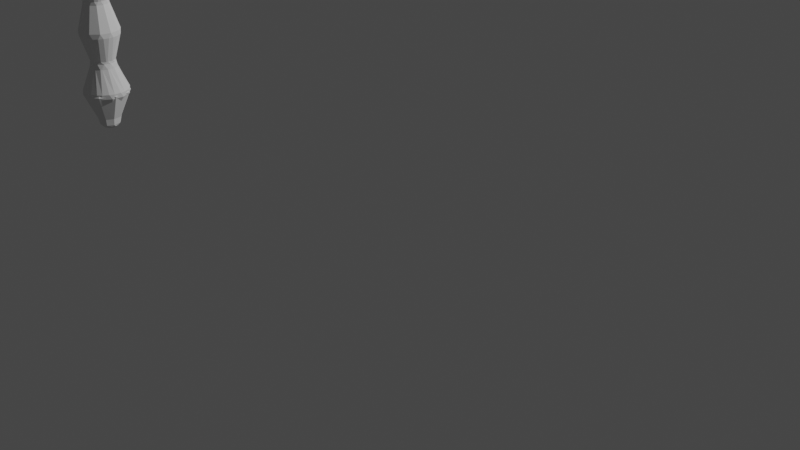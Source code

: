 # Source: sword.blend  (saved by Blender 2.93.21; exported with 4.5.12 LTS)
import bpy
from mathutils import Matrix  # noqa: F401  (used for matrix-valued properties, if any)

bpy.ops.wm.read_factory_settings(use_empty=True)
scene = bpy.context.scene
scene.name = 'Scene'

# ---- collections
col_collection = bpy.data.collections.new('Collection'); scene.collection.children.link(col_collection)

# ---- world
world_world = bpy.data.worlds.new('World'); scene.world = world_world
world_world.use_nodes = True; world_world.node_tree.nodes.clear()
_N = world_world.node_tree.nodes; _L = world_world.node_tree.links
n0 = _N.new('ShaderNodeOutputWorld'); n0.name = 'World Output'; n0.location = (300, 300)
n1 = _N.new('ShaderNodeBackground'); n1.name = 'Background'; n1.location = (10, 300)
n1.inputs[0].default_value = (0.05088, 0.05088, 0.05088, 1.0)
_L.new(n1.outputs[0], n0.inputs[0])
n0.is_active_output = True
world_world.color = (0.05088, 0.05088, 0.05088)
world_world.use_sun_shadow = False
world_world.sun_shadow_jitter_overblur = 0.0

# ---- cameras
cam_camera = bpy.data.cameras.new('Camera')
cam_camera.clip_end = 100.0
cam_camera.ortho_scale = 7.314

# ---- lights
light_light = bpy.data.lights.new('Light', 'POINT')
light_light.transmission_factor = 0.0
light_light.energy = 1000.0
light_light.shadow_soft_size = 0.1
light_light.shadow_maximum_resolution = 0.006
light_light.use_absolute_resolution = True

# ---- meshes
me_cylinder = bpy.data.meshes.new('Cylinder')
me_cylinder.from_pydata([(-0.3935, -2.84, 7.349), (-0.3935, -2.84, 7.349), (-0.3935, -2.84, 7.349), (-0.3935, -2.84, 7.349), (-0.3935, -2.84, 7.349), (-0.3935, -2.84, 7.349), (-0.3687, -2.846, 6.587), (-0.366, -2.825, 6.587), (-0.3777, -2.698, 6.587), (-0.3935, -2.675, 6.587), (-0.3935, -2.842, 1.693), (-0.3935, -2.842, 1.693), (-0.3935, -2.842, 1.693), (-0.3935, -2.116, 3.624), (-0.2415, -2.213, 3.624), (-0.1302, -2.479, 3.624), (-0.08949, -2.842, 3.624), (-0.1302, -3.206, 3.624), (-0.2415, -3.472, 3.624), (-0.3935, -3.569, 3.624), (-0.5455, -3.472, 3.624), (-0.6568, -3.206, 3.624), (-0.6975, -2.842, 3.624), (-0.6568, -2.479, 3.624), (-0.5455, -2.213, 3.624), (-0.3935, -2.635, 3.663), (-0.338, -2.663, 3.663), (-0.2974, -2.82, 3.663), (-0.3068, -2.846, 3.663), (-0.2974, -2.871, 3.663), (-0.338, -3.028, 3.663), (-0.4213, -3.042, 3.663), (-0.4897, -2.871, 3.663), (-0.4803, -2.846, 3.663), (-0.4897, -2.82, 3.663), (-0.449, -2.663, 3.663), (-0.366, -2.866, 6.587), (-0.3777, -2.998, 6.587), (-0.4183, -2.846, 6.587), (-0.421, -2.825, 6.587), (-0.4094, -2.698, 6.587), (-0.4094, -2.998, 6.587), (-0.421, -2.866, 6.587), (-0.2739, -2.358, 3.637), (-0.1864, -2.563, 3.637), (-0.1544, -2.845, 3.637), (-0.1864, -3.126, 3.637), (-0.2739, -3.332, 3.637), (-0.4028, -3.402, 3.637), (-0.6006, -3.126, 3.637), (-0.6327, -2.845, 3.637), (-0.6006, -2.563, 3.637), (-0.5131, -2.358, 3.637), (-0.3935, -2.282, 3.637), (-0.5038, -3.337, 3.637), (-0.2577, -2.285, 3.759), (-0.1864, -2.564, 3.765), (-0.1864, -3.126, 3.765), (-0.2739, -3.332, 3.765), (-0.4028, -3.402, 3.765), (-0.6006, -3.126, 3.765), (-0.6006, -2.564, 3.765), (-0.5131, -2.358, 3.765), (-0.3935, -2.282, 3.765), (-0.5037, -3.337, 3.765), (-0.2578, -2.353, 3.596), (-0.1584, -2.56, 3.596), (-0.1221, -2.842, 3.596), (-0.1584, -3.125, 3.596), (-0.2578, -3.332, 3.596), (-0.3935, -3.408, 3.596), (-0.5292, -3.332, 3.596), (-0.6286, -3.125, 3.596), (-0.665, -2.842, 3.596), (-0.6286, -2.56, 3.596), (-0.5292, -2.353, 3.596), (-0.3935, -2.277, 3.596), (-0.3935, -2.277, 3.516), (-0.3935, -2.116, 3.544), (-0.5455, -2.213, 3.544), (-0.6568, -2.479, 3.544), (-0.5455, -3.472, 3.544), (-0.6568, -3.206, 3.544), (-0.3935, -3.569, 3.544), (-0.2415, -3.472, 3.544), (-0.1302, -3.206, 3.544), (-0.2415, -2.213, 3.544), (-0.1302, -2.479, 3.544), (-0.2578, -2.353, 3.516), (-0.1584, -2.56, 3.516), (-0.1584, -3.125, 3.516), (-0.2578, -3.332, 3.516), (-0.3935, -3.408, 3.516), (-0.5292, -3.332, 3.516), (-0.6286, -3.125, 3.516), (-0.6286, -2.56, 3.516), (-0.5292, -2.353, 3.516), (-0.1302, -3.206, 3.624), (-0.2415, -3.472, 3.624), (-0.3935, -3.569, 3.624), (-0.5455, -3.472, 3.624), (-0.6568, -3.206, 3.624), (-0.1584, -3.125, 3.596), (-0.6286, -3.125, 3.596), (-0.5455, -3.472, 3.544), (-0.6568, -3.206, 3.544), (-0.3935, -3.569, 3.544), (-0.2415, -3.472, 3.544), (-0.1302, -3.206, 3.544), (-0.1584, -3.125, 3.516), (-0.6286, -3.125, 3.516), (-0.5455, -3.596, 3.624), (-0.6568, -3.33, 3.624), (-0.3935, -3.693, 3.624), (-0.2415, -3.596, 3.624), (-0.1302, -3.33, 3.624), (-0.5455, -3.596, 3.544), (-0.6568, -3.33, 3.544), (-0.3935, -3.693, 3.544), (-0.2415, -3.596, 3.544), (-0.1302, -3.33, 3.544), (-0.5455, -2.089, 3.624), (-0.3935, -1.991, 3.624), (-0.6568, -2.355, 3.624), (-0.2415, -2.089, 3.624), (-0.1302, -2.355, 3.624), (-0.6568, -2.355, 3.544), (-0.3935, -1.991, 3.544), (-0.2415, -2.089, 3.544), (-0.5455, -2.089, 3.544), (-0.1302, -2.355, 3.544), (-0.3935, -3.716, 3.347), (-0.5455, -3.619, 3.347), (-0.2415, -3.619, 3.347), (-0.5455, -2.066, 3.347), (-0.3935, -1.969, 3.347), (-0.2415, -2.066, 3.347), (-0.3929, -2.791, 1.662), (-0.3694, -2.807, 2.055), (-0.3495, -2.769, 2.042), (-0.3312, -2.734, 2.021), (-0.3152, -2.704, 1.993), (-0.3021, -2.679, 1.959), (-0.349, -2.762, 1.744), (-0.355, -2.774, 1.689), (-0.3606, -2.784, 1.675), (-0.3676, -2.798, 1.662), (-0.3754, -2.813, 1.653), (-0.384, -2.829, 1.648), (-0.3535, -2.821, 2.055), (-0.3183, -2.797, 2.042), (-0.286, -2.774, 2.021), (-0.2576, -2.755, 1.993), (-0.2343, -2.739, 1.959), (-0.3152, -2.792, 1.744), (-0.3257, -2.799, 1.689), (-0.3358, -2.806, 1.675), (-0.348, -2.815, 1.662), (-0.362, -2.824, 1.653), (-0.3771, -2.835, 1.648), (-0.3459, -2.841, 2.055), (-0.3035, -2.836, 2.042), (-0.2645, -2.831, 2.021), (-0.2303, -2.827, 1.993), (-0.2076, -2.868, 1.959), (-0.3019, -2.857, 1.744), (-0.3142, -2.855, 1.689), (-0.324, -2.837, 1.675), (-0.3388, -2.839, 1.662), (-0.3556, -2.841, 1.653), (-0.3739, -2.843, 1.648), (-0.3485, -2.862, 2.055), (-0.3086, -2.877, 2.042), (-0.2718, -2.891, 2.021), (-0.2396, -2.903, 1.993), (-0.328, -2.87, 1.675), (-0.3419, -2.865, 1.662), (-0.3578, -2.859, 1.653), (-0.375, -2.853, 1.648), (-0.3606, -2.879, 2.055), (-0.3322, -2.911, 2.042), (-0.3062, -2.941, 2.021), (-0.2833, -2.967, 1.993), (-0.2645, -2.988, 1.959), (-0.3303, -2.916, 1.744), (-0.3388, -2.907, 1.689), (-0.3469, -2.898, 1.675), (-0.3567, -2.887, 1.662), (-0.368, -2.874, 1.653), (-0.3802, -2.86, 1.648), (-0.3794, -2.889, 2.055), (-0.3691, -2.931, 2.042), (-0.3597, -2.969, 2.021), (-0.3515, -3.002, 1.993), (-0.3447, -3.03, 1.959), (-0.3703, -2.937, 1.744), (-0.3734, -2.925, 1.689), (-0.3763, -2.913, 1.675), (-0.3798, -2.899, 1.662), (-0.3839, -2.882, 1.653), (-0.3883, -2.864, 1.648), (-0.4006, -2.889, 2.055), (-0.4108, -2.931, 2.042), (-0.4202, -2.969, 2.021), (-0.4285, -3.002, 1.993), (-0.4353, -3.03, 1.959), (-0.4155, -2.937, 1.744), (-0.4124, -2.925, 1.689), (-0.4095, -2.913, 1.675), (-0.4059, -2.899, 1.662), (-0.4019, -2.882, 1.653), (-0.3975, -2.864, 1.648), (-0.4194, -2.879, 2.055), (-0.4477, -2.911, 2.042), (-0.4738, -2.941, 2.021), (-0.4967, -2.967, 1.993), (-0.5154, -2.988, 1.959), (-0.4555, -2.916, 1.744), (-0.447, -2.907, 1.689), (-0.4389, -2.898, 1.675), (-0.429, -2.887, 1.662), (-0.4178, -2.874, 1.653), (-0.4056, -2.86, 1.648), (-0.39, -2.846, 2.06), (-0.4315, -2.862, 2.055), (-0.4714, -2.877, 2.042), (-0.5082, -2.891, 2.021), (-0.5404, -2.903, 1.993), (-0.5669, -2.913, 1.959), (-0.4812, -2.879, 1.744), (-0.4692, -2.875, 1.689), (-0.4578, -2.87, 1.675), (-0.4439, -2.865, 1.662), (-0.428, -2.859, 1.653), (-0.4108, -2.853, 1.648), (-0.4341, -2.841, 2.055), (-0.4764, -2.836, 2.042), (-0.5155, -2.831, 2.021), (-0.5497, -2.827, 1.993), (-0.5778, -2.823, 1.959), (-0.4866, -2.834, 1.744), (-0.4739, -2.836, 1.689), (-0.4618, -2.837, 1.675), (-0.447, -2.839, 1.662), (-0.4302, -2.841, 1.653), (-0.4119, -2.843, 1.648), (-0.3929, -2.846, 1.646), (-0.4265, -2.821, 2.055), (-0.4616, -2.797, 2.042), (-0.494, -2.774, 2.021), (-0.5224, -2.755, 1.993), (-0.5457, -2.739, 1.959), (-0.4706, -2.792, 1.744), (-0.46, -2.799, 1.689), (-0.45, -2.806, 1.675), (-0.4378, -2.815, 1.662), (-0.4238, -2.824, 1.653), (-0.4087, -2.835, 1.648), (-0.4106, -2.807, 2.055), (-0.4305, -2.769, 2.042), (-0.4487, -2.734, 2.021), (-0.4648, -2.704, 1.993), (-0.4779, -2.679, 1.959), (-0.4368, -2.762, 1.744), (-0.4308, -2.774, 1.689), (-0.4251, -2.784, 1.675), (-0.4182, -2.798, 1.662), (-0.4103, -2.813, 1.653), (-0.4018, -2.829, 1.648), (-0.39, -2.802, 2.055), (-0.39, -2.759, 2.042), (-0.39, -2.72, 2.021), (-0.39, -2.685, 1.993), (-0.39, -2.657, 1.959), (-0.3929, -2.751, 1.744), (-0.3929, -2.764, 1.689), (-0.3929, -2.776, 1.675), (-0.3929, -2.808, 1.653), (-0.3929, -2.827, 1.648), (-0.421, -2.746, 3.168), (-0.3746, -2.744, 3.167), (-0.3987, -2.737, 3.121), (-0.3692, -2.745, 3.168), (-0.3279, -2.766, 3.167), (-0.3455, -2.749, 3.121), (-0.324, -2.77, 3.168), (-0.2987, -2.809, 3.167), (-0.3051, -2.785, 3.121), (-0.2973, -2.815, 3.168), (-0.295, -2.861, 3.167), (-0.2884, -2.837, 3.121), (-0.2965, -2.867, 3.168), (-0.3177, -2.908, 3.167), (-0.2999, -2.89, 3.121), (-0.3216, -2.912, 3.168), (-0.3607, -2.937, 3.167), (-0.3365, -2.931, 3.121), (-0.366, -2.938, 3.168), (-0.4125, -2.941, 3.167), (-0.3883, -2.947, 3.121), (-0.4178, -2.939, 3.168), (-0.4592, -2.918, 3.167), (-0.4415, -2.936, 3.121), (-0.4631, -2.914, 3.168), (-0.4883, -2.875, 3.167), (-0.4819, -2.899, 3.121), (-0.4897, -2.87, 3.168), (-0.492, -2.823, 3.167), (-0.4986, -2.847, 3.121), (-0.4906, -2.818, 3.168), (-0.4693, -2.777, 3.167), (-0.4871, -2.794, 3.121), (-0.4654, -2.773, 3.168), (-0.4264, -2.747, 3.167), (-0.4506, -2.754, 3.121), (-0.3706, -2.657, 3.509), (-0.4171, -2.657, 3.509), (-0.3935, -2.616, 3.538), (-0.3214, -2.67, 3.509), (-0.2916, -2.643, 3.538), (-0.2811, -2.693, 3.509), (-0.245, -2.729, 3.509), (-0.2145, -2.72, 3.541), (-0.2218, -2.77, 3.509), (-0.2085, -2.819, 3.509), (-0.1836, -2.842, 3.543), (-0.2084, -2.865, 3.509), (-0.2215, -2.914, 3.509), (-0.2145, -2.964, 3.541), (-0.2447, -2.955, 3.509), (-0.2806, -2.991, 3.509), (-0.2916, -3.042, 3.538), (-0.3209, -3.014, 3.509), (-0.37, -3.027, 3.509), (-0.3935, -3.069, 3.538), (-0.4165, -3.027, 3.509), (-0.4656, -3.014, 3.509), (-0.4955, -3.042, 3.538), (-0.5059, -2.991, 3.509), (-0.542, -2.955, 3.509), (-0.5725, -2.964, 3.541), (-0.5653, -2.915, 3.509), (-0.5786, -2.866, 3.509), (-0.6035, -2.842, 3.543), (-0.5786, -2.819, 3.509), (-0.5656, -2.77, 3.509), (-0.5725, -2.72, 3.541), (-0.5423, -2.73, 3.509), (-0.5064, -2.694, 3.509), (-0.4955, -2.643, 3.538), (-0.4662, -2.67, 3.509), (-0.3872, -2.677, 2.927), (-0.4162, -2.678, 2.927), (-0.4016, -2.68, 2.947), (-0.3053, -2.702, 2.927), (-0.3311, -2.689, 2.927), (-0.3194, -2.698, 2.947), (-0.247, -2.765, 2.927), (-0.2627, -2.741, 2.927), (-0.2571, -2.754, 2.947), (-0.228, -2.849, 2.927), (-0.2294, -2.82, 2.927), (-0.2314, -2.834, 2.947), (-0.2533, -2.93, 2.927), (-0.2401, -2.905, 2.927), (-0.2491, -2.916, 2.947), (-0.3162, -2.989, 2.927), (-0.2918, -2.973, 2.927), (-0.3055, -2.979, 2.947), (-0.3998, -3.008, 2.927), (-0.3708, -3.006, 2.927), (-0.3855, -3.004, 2.947), (-0.4818, -2.982, 2.927), (-0.4559, -2.996, 2.927), (-0.4676, -2.987, 2.947), (-0.54, -2.92, 2.927), (-0.5243, -2.944, 2.927), (-0.5299, -2.93, 2.947), (-0.5591, -2.836, 2.927), (-0.5576, -2.865, 2.927), (-0.5556, -2.85, 2.947), (-0.5337, -2.754, 2.927), (-0.547, -2.78, 2.927), (-0.5379, -2.768, 2.947), (-0.4708, -2.696, 2.927), (-0.4952, -2.711, 2.927), (-0.4815, -2.706, 2.947), (-0.4129, -2.745, 2.704), (-0.3839, -2.743, 2.704), (-0.3986, -2.74, 2.675), (-0.3358, -2.762, 2.704), (-0.347, -2.752, 2.675), (-0.3616, -2.748, 2.704), (-0.3032, -2.801, 2.704), (-0.3079, -2.787, 2.675), (-0.3189, -2.777, 2.704), (-0.2948, -2.852, 2.704), (-0.2917, -2.837, 2.675), (-0.2962, -2.823, 2.704), (-0.3128, -2.9, 2.704), (-0.3028, -2.889, 2.675), (-0.2996, -2.874, 2.704), (-0.3525, -2.933, 2.704), (-0.3382, -2.928, 2.675), (-0.3281, -2.917, 2.704), (-0.4032, -2.941, 2.704), (-0.3885, -2.944, 2.675), (-0.3742, -2.94, 2.704), (-0.4512, -2.923, 2.704), (-0.4401, -2.933, 2.675), (-0.4254, -2.936, 2.704), (-0.4838, -2.883, 2.704), (-0.4792, -2.898, 2.675), (-0.4681, -2.908, 2.704), (-0.4923, -2.833, 2.704), (-0.4953, -2.847, 2.675), (-0.4908, -2.862, 2.704), (-0.4742, -2.785, 2.704), (-0.4842, -2.796, 2.675), (-0.4875, -2.81, 2.704), (-0.4345, -2.752, 2.704), (-0.4488, -2.757, 2.675), (-0.4589, -2.768, 2.704), (-0.4183, -2.745, 2.224), (-0.3785, -2.743, 2.224), (-0.4213, -2.686, 2.427), (-0.4016, -2.679, 2.466), (-0.3814, -2.684, 2.427), (-0.3038, -2.711, 2.427), (-0.3393, -2.693, 2.427), (-0.3191, -2.697, 2.466), (-0.3309, -2.764, 2.224), (-0.3665, -2.746, 2.224), (-0.2502, -2.773, 2.427), (-0.2718, -2.74, 2.427), (-0.2565, -2.754, 2.466), (-0.3002, -2.806, 2.224), (-0.3218, -2.772, 2.224), (-0.235, -2.854, 2.427), (-0.237, -2.814, 2.427), (-0.2306, -2.834, 2.466), (-0.2945, -2.857, 2.224), (-0.2964, -2.817, 2.224), (-0.2623, -2.932, 2.427), (-0.2441, -2.896, 2.427), (-0.2484, -2.917, 2.466), (-0.3153, -2.905, 2.224), (-0.2971, -2.869, 2.224), (-0.3247, -2.986, 2.427), (-0.2912, -2.964, 2.427), (-0.3051, -2.979, 2.466), (-0.357, -2.936, 2.224), (-0.3235, -2.914, 2.224), (-0.4056, -3.001, 2.427), (-0.3658, -2.999, 2.427), (-0.3854, -3.005, 2.466), (-0.4086, -2.941, 2.224), (-0.3687, -2.939, 2.224), (-0.4833, -2.973, 2.427), (-0.4478, -2.992, 2.427), (-0.468, -2.987, 2.466), (-0.4561, -2.92, 2.224), (-0.4206, -2.939, 2.224), (-0.5369, -2.911, 2.427), (-0.5152, -2.945, 2.427), (-0.5305, -2.931, 2.466), (-0.4868, -2.879, 2.224), (-0.4652, -2.912, 2.224), (-0.5521, -2.83, 2.427), (-0.5501, -2.87, 2.427), (-0.5564, -2.85, 2.466), (-0.4926, -2.827, 2.224), (-0.4906, -2.867, 2.224), (-0.5248, -2.752, 2.427), (-0.543, -2.788, 2.427), (-0.5386, -2.768, 2.466), (-0.4718, -2.78, 2.224), (-0.49, -2.815, 2.224), (-0.4623, -2.699, 2.427), (-0.4958, -2.721, 2.427), (-0.482, -2.705, 2.466), (-0.43, -2.749, 2.224), (-0.4635, -2.771, 2.224), (-0.4149, -2.659, 1.982), (-0.4374, -2.663, 1.944), (-0.4561, -2.669, 1.981), (-0.3611, -2.661, 1.981), (-0.3204, -2.673, 1.982), (-0.3421, -2.665, 1.944), (-0.2747, -2.701, 1.981), (-0.2455, -2.732, 1.982), (-0.2605, -2.715, 1.944), (-0.2202, -2.78, 1.981), (-0.2103, -2.821, 1.982), (-0.2146, -2.798, 1.944), (-0.2121, -2.875, 1.981), (-0.2241, -2.915, 1.982), (-0.2166, -2.894, 1.944), (-0.2526, -2.961, 1.981), (-0.2833, -2.99, 1.982), (-0.266, -2.975, 1.944), (-0.3309, -3.016, 1.981), (-0.3721, -3.025, 1.982), (-0.3496, -3.021, 1.944), (-0.426, -3.024, 1.981), (-0.4666, -3.012, 1.982), (-0.445, -3.019, 1.944), (-0.5123, -2.983, 1.981), (-0.5415, -2.952, 1.982), (-0.5265, -2.97, 1.944), (-0.5669, -2.905, 1.981), (-0.5768, -2.864, 1.982), (-0.5725, -2.886, 1.944), (-0.5749, -2.81, 1.981), (-0.5629, -2.769, 1.982), (-0.5704, -2.791, 1.944), (-0.5344, -2.723, 1.981), (-0.5037, -2.694, 1.982), (-0.521, -2.709, 1.944), (-0.3833, -2.733, 2.164), (-0.4257, -2.737, 2.165), (-0.4011, -2.741, 2.206), (-0.3686, -2.735, 2.165), (-0.3495, -2.751, 2.206), (-0.3302, -2.753, 2.164), (-0.3182, -2.762, 2.165), (-0.3097, -2.785, 2.206), (-0.2941, -2.797, 2.164), (-0.288, -2.81, 2.165), (-0.2924, -2.835, 2.206), (-0.2847, -2.852, 2.164), (-0.2861, -2.867, 2.165), (-0.3021, -2.886, 2.206), (-0.3044, -2.905, 2.164), (-0.3129, -2.918, 2.165), (-0.3364, -2.926, 2.206), (-0.3479, -2.942, 2.164), (-0.3614, -2.948, 2.165), (-0.386, -2.943, 2.206), (-0.4037, -2.951, 2.164), (-0.4184, -2.95, 2.165), (-0.4375, -2.934, 2.206), (-0.4568, -2.931, 2.164), (-0.4688, -2.923, 2.165), (-0.4773, -2.899, 2.206), (-0.4929, -2.888, 2.164), (-0.499, -2.874, 2.165), (-0.4947, -2.85, 2.206), (-0.5024, -2.832, 2.164), (-0.501, -2.817, 2.165), (-0.4849, -2.798, 2.206), (-0.4827, -2.779, 2.164), (-0.4741, -2.767, 2.165), (-0.4506, -2.758, 2.206), (-0.4391, -2.743, 2.164), (-0.5489, -2.845, 3.718), (-0.2381, -2.845, 3.718), (-0.3695, -2.71, 5.982), (-0.3615, -2.704, 5.398), (-0.3536, -2.698, 4.813), (-0.3457, -2.692, 4.228), (-0.3519, -2.825, 5.982), (-0.3381, -2.824, 5.398), (-0.3244, -2.823, 4.813), (-0.3107, -2.822, 4.228), (-0.3559, -2.843, 5.982), (-0.3435, -2.843, 5.398), (-0.3311, -2.843, 4.813), (-0.3188, -2.843, 4.228), (-0.3519, -2.862, 5.982), (-0.3381, -2.863, 5.398), (-0.3244, -2.864, 4.813), (-0.3107, -2.865, 4.228), (-0.3695, -2.981, 5.982), (-0.3615, -2.986, 5.398), (-0.3536, -2.991, 4.813), (-0.3457, -2.996, 4.228), (-0.4311, -2.843, 5.982), (-0.4435, -2.843, 5.398), (-0.4559, -2.843, 4.813), (-0.4683, -2.843, 4.228), (-0.4352, -2.825, 5.982), (-0.4489, -2.824, 5.398), (-0.4626, -2.823, 4.813), (-0.4764, -2.822, 4.228), (-0.4176, -2.71, 5.982), (-0.4255, -2.704, 5.398), (-0.4334, -2.698, 4.813), (-0.4414, -2.692, 4.228), (-0.3935, -2.668, 4.228), (-0.3935, -2.675, 4.813), (-0.3935, -2.682, 5.398), (-0.3935, -2.689, 5.982), (-0.4352, -2.862, 5.982), (-0.4489, -2.863, 5.398), (-0.4626, -2.864, 4.813), (-0.4764, -2.865, 4.228), (-0.4118, -2.983, 5.982), (-0.4142, -2.991, 5.398), (-0.4166, -2.998, 4.813), (-0.419, -3.006, 4.228)], [], [(9, 0, 1, 8), (8, 1, 2, 7), (7, 2, 3, 6), (6, 3, 4, 36), (36, 4, 5, 37), (41, 5, 4, 42), (42, 4, 3, 38), (38, 3, 2, 39), (39, 2, 1, 40), (40, 1, 0, 9), (384, 386, 314, 281, 353, 352), (350, 316, 279, 313), (417, 381, 385, 422), (431, 428, 434, 437), (349, 75, 76, 317), (414, 378, 382, 419), (381, 383, 311, 314, 386, 385), (347, 348, 312, 310), (411, 375, 379, 416), (378, 380, 308, 311, 383, 382), (344, 345, 309, 307), (408, 372, 376, 413), (375, 377, 305, 308, 380, 379), (341, 342, 306, 304), (405, 369, 373, 410), (372, 374, 302, 305, 377, 376), (338, 339, 303, 301), (402, 366, 370, 407), (369, 371, 299, 302, 374, 373), (335, 336, 300, 298), (399, 363, 367, 404), (366, 368, 296, 299, 371, 370), (332, 333, 297, 295), (396, 360, 364, 401), (363, 365, 293, 296, 368, 367), (329, 330, 294, 292), (393, 357, 361, 398), (360, 362, 290, 293, 365, 364), (326, 327, 291, 289), (390, 354, 358, 395), (357, 359, 287, 290, 362, 361), (323, 324, 288, 286), (354, 356, 284, 287, 359, 358), (382, 381, 385, 384, 352, 351, 355, 354, 358, 357, 361, 360, 364, 363, 367, 366, 370, 369, 373, 372, 376, 375, 379, 378), (280, 315, 318, 282), (351, 353, 281, 284, 356, 355), (71, 70, 92, 93), (73, 22, 23, 74), (72, 21, 22, 73), (70, 69, 91, 92), (74, 23, 80, 95), (67, 16, 17, 68), (66, 15, 16, 67), (14, 15, 125, 124), (69, 68, 90, 91), (52, 35, 25, 53), (51, 34, 35, 52), (33, 34, 555), (46, 45, 556), (54, 31, 32, 49), (48, 31, 54), (47, 30, 31, 48), (46, 29, 30, 47), (34, 51, 555), (44, 27, 556), (43, 26, 27, 44), (53, 25, 26, 43), (581, 39, 40, 585), (585, 40, 9, 592), (577, 38, 39, 581), (593, 42, 38, 577), (597, 41, 42, 593), (569, 36, 37, 573), (565, 6, 36, 569), (561, 7, 6, 565), (557, 8, 7, 561), (592, 9, 8, 557), (320, 321, 285, 283), (517, 554, 520, 485), (481, 478, 425, 423), (10, 488, 491), (10, 491, 494, 11), (487, 524, 525, 489), (436, 433, 439, 442), (430, 391, 394, 435), (11, 494, 497), (490, 527, 528, 492), (441, 438, 444, 447), (435, 394, 397, 440), (11, 497, 500, 12), (493, 530, 531, 495), (446, 443, 449, 452), (440, 397, 400, 445), (12, 500, 503), (496, 533, 534, 498), (451, 448, 454, 457), (445, 400, 403, 450), (12, 503, 506), (499, 536, 537, 501), (456, 453, 459, 462), (450, 403, 406, 455), (12, 506, 509), (502, 539, 540, 504), (461, 458, 464, 467), (455, 406, 409, 460), (12, 509, 512, 11), (505, 542, 543, 507), (466, 463, 469, 472), (460, 409, 412, 465), (11, 512, 515), (508, 545, 546, 510), (471, 468, 474, 477), (465, 412, 415, 470), (11, 515, 518, 10), (511, 548, 549, 513), (476, 473, 479, 482), (470, 415, 418, 475), (481, 423, 521, 553), (514, 551, 552, 516), (475, 418, 421, 480), (10, 484, 488), (424, 427, 429, 432), (426, 389, 391, 430), (480, 421, 389, 426), (13, 24, 62, 63), (47, 48, 59, 58), (15, 44, 45, 16), (16, 45, 46, 17), (18, 17, 57, 58), (46, 47, 58, 57), (19, 18, 58, 59), (44, 15, 56), (21, 49, 50, 22), (22, 50, 51, 23), (52, 53, 63, 62), (23, 51, 61), (17, 46, 57), (48, 54, 64, 59), (24, 23, 61, 62), (54, 49, 60, 64), (53, 43, 55, 63), (15, 14, 55, 56), (43, 44, 56, 55), (49, 21, 60), (14, 13, 63, 55), (21, 20, 64, 60), (51, 52, 62, 61), (20, 19, 59, 64), (319, 65, 66, 322), (322, 66, 67, 325), (325, 67, 68, 328), (328, 68, 69, 331), (331, 69, 70, 334), (334, 70, 71, 337), (337, 71, 72, 340), (340, 72, 73, 343), (343, 73, 74, 346), (346, 74, 75, 349), (317, 76, 65, 319), (96, 79, 78, 77), (95, 80, 79, 96), (93, 81, 82, 94), (92, 83, 81, 93), (91, 84, 83, 92), (90, 85, 84, 91), (88, 86, 87, 89), (77, 78, 86, 88), (72, 71, 93, 94), (65, 76, 77, 88), (87, 86, 128, 130), (66, 65, 88, 89), (15, 87, 130, 125), (75, 74, 95, 96), (80, 23, 123, 126), (76, 75, 96, 77), (15, 66, 89, 87), (102, 97, 108, 109), (99, 100, 111, 113), (105, 104, 116, 117), (100, 101, 112, 111), (107, 108, 120, 119), (101, 103, 110, 105), (113, 111, 116, 118), (111, 112, 117, 116), (114, 113, 118, 119), (115, 114, 119, 120), (119, 118, 131, 133), (98, 99, 113, 114), (106, 107, 133, 131), (108, 97, 115, 120), (101, 105, 117, 112), (97, 98, 114, 115), (122, 124, 128, 127), (121, 122, 127, 129), (123, 121, 129, 126), (124, 125, 130, 128), (24, 13, 122, 121), (86, 78, 135, 136), (78, 79, 134, 135), (13, 14, 124, 122), (23, 24, 121, 123), (79, 80, 126, 129), (104, 106, 131, 132), (107, 119, 133), (118, 116, 132, 131), (116, 104, 132), (79, 129, 134), (129, 127, 135, 134), (128, 86, 136), (127, 128, 136, 135), (272, 271, 140, 141), (276, 275, 144, 145), (273, 272, 141, 142), (137, 276, 145, 146), (274, 273, 142, 143), (277, 137, 146, 147), (278, 277, 147, 148), (269, 223, 138), (246, 278, 148), (270, 269, 138, 139), (271, 270, 139, 140), (275, 274, 143, 144), (140, 139, 150, 151), (144, 143, 154, 155), (141, 140, 151, 152), (145, 144, 155, 156), (142, 141, 152, 153), (146, 145, 156, 157), (143, 142, 153, 154), (147, 146, 157, 158), (148, 147, 158, 159), (138, 223, 149), (246, 148, 159), (139, 138, 149, 150), (158, 157, 168, 169), (159, 158, 169, 170), (149, 223, 160), (246, 159, 170), (150, 149, 160, 161), (151, 150, 161, 162), (155, 154, 165, 166), (152, 151, 162, 163), (156, 155, 166, 167), (153, 152, 163, 164), (157, 156, 167, 168), (154, 153, 164, 165), (163, 162, 173, 174), (167, 166, 175), (164, 163, 174), (168, 167, 175, 176), (169, 168, 176, 177), (170, 169, 177, 178), (160, 223, 171), (246, 170, 178), (161, 160, 171, 172), (162, 161, 172, 173), (178, 177, 188, 189), (171, 223, 179), (246, 178, 189), (172, 171, 179, 180), (173, 172, 180, 181), (166, 165, 184, 185), (174, 173, 181, 182), (175, 166, 185, 186), (164, 174, 182, 183), (176, 175, 186, 187), (165, 164, 183, 184), (177, 176, 187, 188), (182, 181, 192, 193), (186, 185, 196, 197), (183, 182, 193, 194), (187, 186, 197, 198), (184, 183, 194, 195), (188, 187, 198, 199), (189, 188, 199, 200), (179, 223, 190), (246, 189, 200), (180, 179, 190, 191), (181, 180, 191, 192), (185, 184, 195, 196), (190, 223, 201), (246, 200, 211), (191, 190, 201, 202), (192, 191, 202, 203), (196, 195, 206, 207), (193, 192, 203, 204), (197, 196, 207, 208), (194, 193, 204, 205), (198, 197, 208, 209), (195, 194, 205, 206), (199, 198, 209, 210), (200, 199, 210, 211), (208, 207, 218, 219), (205, 204, 215, 216), (209, 208, 219, 220), (206, 205, 216, 217), (210, 209, 220, 221), (211, 210, 221, 222), (201, 223, 212), (246, 211, 222), (202, 201, 212, 213), (203, 202, 213, 214), (207, 206, 217, 218), (204, 203, 214, 215), (212, 223, 224), (246, 222, 234), (213, 212, 224, 225), (214, 213, 225, 226), (218, 217, 229, 230), (215, 214, 226, 227), (219, 218, 230, 231), (216, 215, 227, 228), (220, 219, 231, 232), (217, 216, 228, 229), (221, 220, 232, 233), (222, 221, 233, 234), (228, 227, 238, 239), (232, 231, 242, 243), (229, 228, 239, 240), (233, 232, 243, 244), (234, 233, 244, 245), (224, 223, 235), (246, 234, 245), (225, 224, 235, 236), (226, 225, 236, 237), (230, 229, 240, 241), (227, 226, 237, 238), (231, 230, 241, 242), (236, 235, 247, 248), (237, 236, 248, 249), (241, 240, 252, 253), (238, 237, 249, 250), (242, 241, 253, 254), (239, 238, 250, 251), (243, 242, 254, 255), (240, 239, 251, 252), (244, 243, 255, 256), (245, 244, 256, 257), (235, 223, 247), (246, 245, 257), (255, 254, 265, 266), (252, 251, 262, 263), (256, 255, 266, 267), (257, 256, 267, 268), (247, 223, 258), (246, 257, 268), (248, 247, 258, 259), (249, 248, 259, 260), (253, 252, 263, 264), (250, 249, 260, 261), (254, 253, 264, 265), (251, 250, 261, 262), (260, 259, 270, 271), (264, 263, 274, 275), (261, 260, 271, 272), (265, 264, 275, 276), (262, 261, 272, 273), (266, 265, 276, 137), (263, 262, 273, 274), (267, 266, 137, 277), (268, 267, 277, 278), (258, 223, 269), (246, 268, 278), (259, 258, 269, 270), (279, 280, 281), (282, 283, 284), (285, 286, 287), (288, 289, 290), (291, 292, 293), (294, 295, 296), (297, 298, 299), (300, 301, 302), (303, 304, 305), (306, 307, 308), (309, 310, 311), (312, 313, 314), (315, 316, 317), (318, 319, 320), (321, 322, 323), (324, 325, 326), (327, 328, 329), (330, 331, 332), (333, 334, 335), (336, 337, 338), (339, 340, 341), (342, 343, 344), (345, 346, 347), (348, 349, 350), (320, 283, 282, 318), (323, 286, 285, 321), (326, 289, 288, 324), (329, 292, 291, 327), (332, 295, 294, 330), (335, 298, 297, 333), (338, 301, 300, 336), (341, 304, 303, 339), (344, 307, 306, 342), (347, 310, 309, 345), (350, 313, 312, 348), (313, 279, 281, 314), (310, 312, 314, 311), (307, 309, 311, 308), (304, 306, 308, 305), (301, 303, 305, 302), (298, 300, 302, 299), (295, 297, 299, 296), (292, 294, 296, 293), (289, 291, 293, 290), (286, 288, 290, 287), (283, 285, 287, 284), (280, 282, 284, 281), (279, 316, 315, 280), (349, 317, 316, 350), (346, 349, 348, 347), (343, 346, 345, 344), (340, 343, 342, 341), (337, 340, 339, 338), (334, 337, 336, 335), (331, 334, 333, 332), (328, 331, 330, 329), (325, 328, 327, 326), (322, 325, 324, 323), (319, 322, 321, 320), (317, 319, 318, 315), (420, 384, 352, 387), (351, 352, 353), (354, 355, 356), (357, 358, 359), (360, 361, 362), (363, 364, 365), (366, 367, 368), (369, 370, 371), (372, 373, 374), (375, 376, 377), (378, 379, 380), (381, 382, 383), (384, 385, 386), (387, 388, 389), (390, 391, 392), (393, 394, 395), (396, 397, 398), (399, 400, 401), (402, 403, 404), (405, 406, 407), (408, 409, 410), (411, 412, 413), (414, 415, 416), (417, 418, 419), (420, 421, 422), (387, 352, 351, 388), (354, 390, 392, 355), (357, 393, 395, 358), (360, 396, 398, 361), (363, 399, 401, 364), (366, 402, 404, 367), (369, 405, 407, 370), (372, 408, 410, 373), (375, 411, 413, 376), (378, 414, 416, 379), (381, 417, 419, 382), (384, 420, 422, 385), (388, 392, 391, 389), (390, 395, 394, 391), (393, 398, 397, 394), (396, 401, 400, 397), (399, 404, 403, 400), (402, 407, 406, 403), (405, 410, 409, 406), (408, 413, 412, 409), (411, 416, 415, 412), (414, 419, 418, 415), (417, 422, 421, 418), (420, 387, 389, 421), (388, 351, 355, 392), (424, 432, 523, 521), (425, 426, 427), (428, 429, 430), (436, 442, 529, 526), (433, 434, 435), (441, 447, 532, 529), (438, 439, 440), (446, 452, 535, 532), (443, 444, 445), (451, 457, 538, 535), (448, 449, 450), (456, 462, 541, 538), (453, 454, 455), (461, 467, 544, 541), (458, 459, 460), (466, 472, 547, 544), (463, 464, 465), (471, 477, 550, 547), (468, 469, 470), (476, 482, 553, 550), (473, 474, 475), (481, 553, 482), (478, 479, 480), (423, 425, 427, 424), (428, 431, 432, 429), (433, 436, 437, 434), (438, 441, 442, 439), (443, 446, 447, 444), (448, 451, 452, 449), (453, 456, 457, 454), (458, 461, 462, 459), (463, 466, 467, 464), (468, 471, 472, 469), (473, 476, 477, 474), (478, 481, 482, 479), (431, 437, 526, 523), (426, 430, 429, 427), (431, 523, 432), (430, 435, 434, 428), (436, 526, 437), (435, 440, 439, 433), (441, 529, 442), (440, 445, 444, 438), (446, 532, 447), (445, 450, 449, 443), (451, 535, 452), (450, 455, 454, 448), (456, 538, 457), (455, 460, 459, 453), (461, 541, 462), (460, 465, 464, 458), (466, 544, 467), (465, 470, 469, 463), (471, 547, 472), (470, 475, 474, 468), (476, 550, 477), (475, 480, 479, 473), (423, 424, 521), (480, 426, 425, 478), (483, 519, 522, 486), (483, 484, 485), (486, 487, 488), (489, 490, 491), (492, 493, 494), (495, 496, 497), (498, 499, 500), (501, 502, 503), (504, 505, 506), (507, 508, 509), (510, 511, 512), (513, 514, 515), (516, 517, 518), (519, 520, 521), (522, 523, 524), (525, 526, 527), (528, 529, 530), (531, 532, 533), (534, 535, 536), (537, 538, 539), (540, 541, 542), (543, 544, 545), (546, 547, 548), (549, 550, 551), (552, 553, 554), (483, 486, 488, 484), (487, 489, 491, 488), (490, 492, 494, 491), (493, 495, 497, 494), (496, 498, 500, 497), (499, 501, 503, 500), (502, 504, 506, 503), (505, 507, 509, 506), (508, 510, 512, 509), (511, 513, 515, 512), (514, 516, 518, 515), (517, 485, 484, 518), (522, 519, 521, 523), (525, 524, 523, 526), (528, 527, 526, 529), (531, 530, 529, 532), (534, 533, 532, 535), (537, 536, 535, 538), (540, 539, 538, 541), (543, 542, 541, 544), (546, 545, 544, 547), (549, 548, 547, 550), (552, 551, 550, 553), (520, 554, 553, 521), (516, 552, 554, 517), (519, 483, 485, 520), (524, 487, 486, 522), (527, 490, 489, 525), (530, 493, 492, 528), (533, 496, 495, 531), (536, 499, 498, 534), (539, 502, 501, 537), (542, 505, 504, 540), (545, 508, 507, 543), (548, 511, 510, 546), (551, 514, 513, 549), (10, 518, 484), (28, 29, 556), (49, 32, 555), (32, 33, 555), (50, 49, 555), (29, 46, 556), (27, 28, 556), (45, 44, 556), (51, 50, 555), (576, 600, 31, 30), (5, 41, 597, 573, 37), (573, 597, 598, 574), (574, 598, 599, 575), (575, 599, 600, 576), (25, 589, 560, 26), (589, 590, 559, 560), (590, 591, 558, 559), (591, 592, 557, 558), (26, 560, 564, 27), (560, 559, 563, 564), (559, 558, 562, 563), (558, 557, 561, 562), (27, 564, 568, 28), (564, 563, 567, 568), (563, 562, 566, 567), (562, 561, 565, 566), (28, 568, 572, 29), (568, 567, 571, 572), (567, 566, 570, 571), (566, 565, 569, 570), (29, 572, 576, 30), (572, 571, 575, 576), (571, 570, 574, 575), (570, 569, 573, 574), (31, 600, 596, 32), (600, 599, 595, 596), (599, 598, 594, 595), (598, 597, 593, 594), (32, 596, 580, 33), (596, 595, 579, 580), (595, 594, 578, 579), (594, 593, 577, 578), (33, 580, 584, 34), (580, 579, 583, 584), (579, 578, 582, 583), (578, 577, 581, 582), (35, 588, 589, 25), (588, 587, 590, 589), (587, 586, 591, 590), (586, 585, 592, 591), (34, 584, 588, 35), (584, 583, 587, 588), (583, 582, 586, 587), (582, 581, 585, 586)])
_uv = me_cylinder.uv_layers.new(name='UVMap')
_uv.uv.foreach_set('vector', [1.0, 0.9996, 1.0, 1.0, 0.9167, 1.0, 0.9167, 0.9996, 0.9167, 0.9996, 0.9167, 1.0, 0.8333, 1.0, 0.8333, 0.9996, 0.8333, 0.9996, 0.8333, 1.0, 0.75, 1.0, 0.75, 0.9996, 0.75, 0.9996, 0.75, 1.0, 0.6667, 1.0, 0.6667, 0.9996, 0.6667, 0.9996, 0.6667, 1.0, 0.5833, 1.0, 0.5833, 0.9996, 0.4167, 0.9996, 0.4167, 1.0, 0.3333, 1.0, 0.3333, 0.9996, 0.3333, 0.9996, 0.3333, 1.0, 0.25, 1.0, 0.25, 0.9996, 0.25, 0.9996, 0.25, 1.0, 0.1667, 1.0, 0.1667, 0.9996, 0.1667, 0.9996, 0.1667, 1.0, 0.08333, 1.0, 0.08333, 0.9996, 0.08333, 0.9996, 0.08333, 1.0, 7.451e-08, 1.0, 7.451e-08, 0.9996, 0.06901, 0.7476, 0.08333, 0.7553, 0.08333, 0.8222, 7.451e-08, 0.8222, 7.451e-08, 0.7553, 0.01432, 0.7476, 0.06283, 0.9734, 0.02052, 0.9734, 0.03732, 0.8401, 0.04605, 0.8401, 0.1433, 0.7323, 0.1523, 0.7476, 0.09766, 0.7476, 0.1067, 0.7323, 0.8847, 0.6994, 0.896, 0.7133, 0.854, 0.7133, 0.8653, 0.6994, 0.08333, 0.9832, 0.08333, 0.9903, 7.451e-08, 0.9903, 7.451e-08, 0.9831, 0.2266, 0.7323, 0.2357, 0.7476, 0.181, 0.7476, 0.1901, 0.7323, 0.1523, 0.7476, 0.1667, 0.7553, 0.1667, 0.8222, 0.08333, 0.8222, 0.08333, 0.7553, 0.09766, 0.7476, 0.1462, 0.9734, 0.1038, 0.9734, 0.1207, 0.8401, 0.1294, 0.8401, 0.3099, 0.7323, 0.319, 0.7476, 0.2643, 0.7476, 0.2734, 0.7323, 0.2357, 0.7476, 0.25, 0.7553, 0.25, 0.8222, 0.1667, 0.8222, 0.1667, 0.7553, 0.181, 0.7476, 0.2295, 0.9734, 0.1872, 0.9734, 0.204, 0.8401, 0.2127, 0.8401, 0.3933, 0.7323, 0.4023, 0.7476, 0.3477, 0.7476, 0.3567, 0.7323, 0.319, 0.7476, 0.3333, 0.7553, 0.3333, 0.8222, 0.25, 0.8222, 0.25, 0.7553, 0.2643, 0.7476, 0.3128, 0.9734, 0.2705, 0.9734, 0.2873, 0.8401, 0.296, 0.8401, 0.4766, 0.7323, 0.4857, 0.7476, 0.431, 0.7476, 0.4401, 0.7323, 0.4023, 0.7476, 0.4167, 0.7553, 0.4167, 0.8222, 0.3333, 0.8222, 0.3333, 0.7553, 0.3477, 0.7476, 0.3962, 0.9734, 0.3538, 0.9734, 0.3707, 0.8401, 0.3794, 0.8401, 0.5599, 0.7323, 0.569, 0.7476, 0.5143, 0.7476, 0.5234, 0.7323, 0.4857, 0.7476, 0.5, 0.7553, 0.5, 0.8222, 0.4167, 0.8222, 0.4167, 0.7553, 0.431, 0.7476, 0.4795, 0.9734, 0.4372, 0.9734, 0.454, 0.8401, 0.4627, 0.8401, 0.6433, 0.7323, 0.6523, 0.7476, 0.5977, 0.7476, 0.6067, 0.7323, 0.569, 0.7476, 0.5833, 0.7553, 0.5833, 0.8222, 0.5, 0.8222, 0.5, 0.7553, 0.5143, 0.7476, 0.5628, 0.9734, 0.5205, 0.9734, 0.5373, 0.8401, 0.546, 0.8401, 0.7266, 0.7323, 0.7357, 0.7476, 0.681, 0.7476, 0.6901, 0.7323, 0.6523, 0.7476, 0.6667, 0.7553, 0.6667, 0.8222, 0.5833, 0.8222, 0.5833, 0.7553, 0.5977, 0.7476, 0.6462, 0.9734, 0.6038, 0.9734, 0.6207, 0.8401, 0.6294, 0.8401, 0.8099, 0.7323, 0.819, 0.7476, 0.7643, 0.7476, 0.7734, 0.7323, 0.7357, 0.7476, 0.75, 0.7553, 0.75, 0.8222, 0.6667, 0.8222, 0.6667, 0.7553, 0.681, 0.7476, 0.7295, 0.9734, 0.6872, 0.9734, 0.704, 0.8401, 0.7127, 0.8401, 0.8933, 0.7323, 0.9023, 0.7476, 0.8477, 0.7476, 0.8567, 0.7323, 0.819, 0.7476, 0.8333, 0.7553, 0.8333, 0.8222, 0.75, 0.8222, 0.75, 0.7553, 0.7643, 0.7476, 0.8128, 0.9734, 0.7705, 0.9734, 0.7873, 0.8401, 0.796, 0.8401, 0.9023, 0.7476, 0.9167, 0.7553, 0.9167, 0.8222, 0.8333, 0.8222, 0.8333, 0.7553, 0.8477, 0.7476, 0.0, 0.0, 0.0, 0.0, 0.0, 0.0, 0.0, 0.0, 0.0, 0.0, 0.0, 0.0, 0.0, 0.0, 0.0, 0.0, 0.0, 0.0, 0.0, 0.0, 0.0, 0.0, 0.0, 0.0, 0.0, 0.0, 0.0, 0.0, 0.0, 0.0, 0.0, 0.0, 0.0, 0.0, 0.0, 0.0, 0.0, 0.0, 0.0, 0.0, 0.0, 0.0, 0.0, 0.0, 0.0, 0.0, 0.0, 0.0, 0.9627, 0.8401, 0.9795, 0.9734, 0.9372, 0.9734, 0.954, 0.8401, 0.9857, 0.7476, 1.0, 0.7553, 1.0, 0.8222, 0.9167, 0.8222, 0.9167, 0.7553, 0.931, 0.7476, 0.4167, 0.9903, 0.5, 0.9903, 0.5, 0.9903, 0.4167, 0.9903, 0.25, 0.9903, 0.25, 0.9937, 0.1667, 0.9937, 0.1667, 0.9903, 0.3333, 0.9903, 0.3333, 0.9937, 0.25, 0.9937, 0.25, 0.9903, 0.5, 0.9903, 0.5833, 0.9903, 0.5833, 0.9903, 0.5, 0.9903, 0.1667, 0.9903, 0.1667, 0.9937, 0.1667, 0.9937, 0.1667, 0.9903, 0.75, 0.9903, 0.75, 0.9937, 0.6667, 0.9937, 0.6667, 0.9903, 0.8333, 0.9903, 0.8333, 0.9937, 0.75, 0.9937, 0.75, 0.9903, 0.9167, 0.9937, 0.8333, 0.9937, 0.8333, 0.9937, 0.9167, 0.9937, 0.5833, 0.9903, 0.6667, 0.9903, 0.6667, 0.9903, 0.5833, 0.9903, 0.08333, 0.9953, 0.08333, 0.9985, 7.451e-08, 0.9985, 7.451e-08, 0.9953, 0.1667, 0.9953, 0.1667, 0.9985, 0.08333, 0.9985, 0.08333, 0.9953, 0.25, 0.9985, 0.1667, 0.9985, 0.25, 0.9985, 0.6667, 0.9953, 0.75, 0.9953, 0.6667, 0.9953, 0.4167, 0.9953, 0.4167, 0.9985, 0.3333, 0.9985, 0.3333, 0.9953, 0.472, 0.9953, 0.4167, 0.9985, 0.4167, 0.9953, 0.5833, 0.9953, 0.5833, 0.9985, 0.5, 0.9985, 0.5, 0.9953, 0.6667, 0.9953, 0.6667, 0.9985, 0.5833, 0.9985, 0.5833, 0.9953, 0.1667, 0.9985, 0.1667, 0.9953, 0.1667, 0.9985, 0.8333, 0.9953, 0.8333, 0.9985, 0.8333, 0.9953, 0.9167, 0.9953, 0.9167, 0.9985, 0.8333, 0.9985, 0.8333, 0.9953, 1.0, 0.9953, 1.0, 0.9985, 0.9167, 0.9985, 0.9167, 0.9953, 0.1667, 0.9994, 0.1667, 0.9996, 0.08333, 0.9996, 0.08333, 0.9994, 0.08333, 0.9994, 0.08333, 0.9996, 7.451e-08, 0.9996, 7.451e-08, 0.9994, 0.25, 0.9994, 0.25, 0.9996, 0.1667, 0.9996, 0.1667, 0.9994, 0.3333, 0.9994, 0.3333, 0.9996, 0.25, 0.9996, 0.25, 0.9994, 0.4167, 0.9994, 0.4167, 0.9996, 0.3333, 0.9996, 0.3333, 0.9994, 0.6667, 0.9994, 0.6667, 0.9996, 0.5833, 0.9996, 0.5833, 0.9994, 0.75, 0.9994, 0.75, 0.9996, 0.6667, 0.9996, 0.6667, 0.9994, 0.8333, 0.9994, 0.8333, 0.9996, 0.75, 0.9996, 0.75, 0.9994, 0.9167, 0.9994, 0.9167, 0.9996, 0.8333, 0.9996, 0.8333, 0.9994, 1.0, 0.9994, 1.0, 0.9996, 0.9167, 0.9996, 0.9167, 0.9994, 0.8962, 0.9734, 0.8538, 0.9734, 0.8707, 0.8401, 0.8794, 0.8401, 0.06427, 0.6827, 0.05234, 0.6953, 0.03083, 0.6953, 0.01899, 0.6827, 0.05139, 0.6994, 0.06268, 0.7133, 0.02065, 0.7133, 0.03194, 0.6994, 0.9167, 0.6643, 0.9167, 0.6802, 0.8388, 0.6802, 0.75, 0.6643, 0.8333, 0.6802, 0.75, 0.6802, 0.75, 0.6643, 0.8976, 0.6827, 0.8857, 0.6953, 0.8642, 0.6953, 0.8523, 0.6827, 0.8014, 0.6994, 0.8127, 0.7133, 0.7707, 0.7133, 0.7819, 0.6994, 0.9167, 0.716, 0.9167, 0.7303, 0.8333, 0.7303, 0.8333, 0.716, 0.75, 0.6643, 0.75, 0.6802, 0.6722, 0.6802, 0.8143, 0.6827, 0.8023, 0.6953, 0.7808, 0.6953, 0.769, 0.6827, 0.7181, 0.6994, 0.7293, 0.7133, 0.6873, 0.7133, 0.6986, 0.6994, 0.8333, 0.716, 0.8333, 0.7303, 0.75, 0.7303, 0.75, 0.716, 0.5833, 0.6643, 0.6667, 0.6802, 0.5833, 0.6802, 0.5833, 0.6643, 0.7309, 0.6827, 0.719, 0.6953, 0.6975, 0.6953, 0.6857, 0.6827, 0.6347, 0.6994, 0.646, 0.7133, 0.604, 0.7133, 0.6153, 0.6994, 0.75, 0.716, 0.75, 0.7303, 0.6667, 0.7303, 0.6667, 0.716, 0.5833, 0.6643, 0.5833, 0.6802, 0.5055, 0.6802, 0.6476, 0.6827, 0.6357, 0.6953, 0.6142, 0.6953, 0.6023, 0.6827, 0.5514, 0.6994, 0.5627, 0.7133, 0.5207, 0.7133, 0.5319, 0.6994, 0.6667, 0.716, 0.6667, 0.7303, 0.5833, 0.7303, 0.5833, 0.716, 0.5, 0.6643, 0.5, 0.6802, 0.4222, 0.6802, 0.5643, 0.6827, 0.5523, 0.6953, 0.5308, 0.6953, 0.519, 0.6827, 0.4681, 0.6994, 0.4793, 0.7133, 0.4373, 0.7133, 0.4486, 0.6994, 0.5833, 0.716, 0.5833, 0.7303, 0.5, 0.7303, 0.5, 0.716, 0.4167, 0.6643, 0.4167, 0.6802, 0.3388, 0.6802, 0.4809, 0.6827, 0.469, 0.6953, 0.4475, 0.6953, 0.4357, 0.6827, 0.3847, 0.6994, 0.396, 0.7133, 0.354, 0.7133, 0.3653, 0.6994, 0.5, 0.716, 0.5, 0.7303, 0.4167, 0.7303, 0.4167, 0.716, 0.25, 0.6643, 0.3333, 0.6802, 0.25, 0.6802, 0.25, 0.6643, 0.3976, 0.6827, 0.3857, 0.6953, 0.3642, 0.6953, 0.3523, 0.6827, 0.3014, 0.6994, 0.3127, 0.7133, 0.2707, 0.7133, 0.2819, 0.6994, 0.4167, 0.716, 0.4167, 0.7303, 0.3333, 0.7303, 0.3333, 0.716, 0.25, 0.6643, 0.25, 0.6802, 0.1722, 0.6802, 0.3143, 0.6827, 0.3023, 0.6953, 0.2808, 0.6953, 0.269, 0.6827, 0.2181, 0.6994, 0.2293, 0.7133, 0.1873, 0.7133, 0.1986, 0.6994, 0.3333, 0.716, 0.3333, 0.7303, 0.25, 0.7303, 0.25, 0.716, 0.08333, 0.6643, 0.1667, 0.6802, 0.08333, 0.6802, 0.08333, 0.6643, 0.2309, 0.6827, 0.219, 0.6953, 0.1975, 0.6953, 0.1857, 0.6827, 0.1347, 0.6994, 0.146, 0.7133, 0.104, 0.7133, 0.1153, 0.6994, 0.25, 0.716, 0.25, 0.7303, 0.1667, 0.7303, 0.1667, 0.716, 0.05139, 0.6994, 0.03194, 0.6994, 0.00315, 0.6982, 0.08397, 0.6982, 0.1476, 0.6827, 0.1357, 0.6953, 0.1142, 0.6953, 0.1023, 0.6827, 0.1667, 0.716, 0.1667, 0.7303, 0.08333, 0.7303, 0.08333, 0.716, 1.0, 0.6643, 1.0, 0.6802, 0.9222, 0.6802, 0.9681, 0.6994, 0.9793, 0.7133, 0.9373, 0.7133, 0.9486, 0.6994, 1.0, 0.716, 1.0, 0.7303, 0.9167, 0.7303, 0.9167, 0.716, 0.08333, 0.716, 0.08333, 0.7303, 7.451e-08, 0.7303, 7.451e-08, 0.716, 7.451e-08, 0.9937, 0.08333, 0.9937, 0.08333, 0.9937, 7.451e-08, 0.9937, 0.5833, 0.9953, 0.5, 0.9953, 0.5, 0.9953, 0.5833, 0.9953, 0.8333, 0.9937, 0.8333, 0.9953, 0.75, 0.9953, 0.75, 0.9937, 0.75, 0.9937, 0.75, 0.9953, 0.6667, 0.9953, 0.6667, 0.9937, 0.5833, 0.9937, 0.6667, 0.9937, 0.6667, 0.9937, 0.5833, 0.9937, 0.6667, 0.9953, 0.5833, 0.9953, 0.5833, 0.9953, 0.6667, 0.9953, 0.5, 0.9937, 0.5833, 0.9937, 0.5833, 0.9937, 0.5, 0.9937, 0.8333, 0.9953, 0.8333, 0.9937, 0.8333, 0.9953, 0.3333, 0.9937, 0.3333, 0.9953, 0.25, 0.9953, 0.25, 0.9937, 0.25, 0.9937, 0.25, 0.9953, 0.1667, 0.9953, 0.1667, 0.9937, 0.08333, 0.9953, 7.451e-08, 0.9953, 7.451e-08, 0.9953, 0.08333, 0.9953, 0.1667, 0.9937, 0.1667, 0.9953, 0.1667, 0.9937, 0.6667, 0.9937, 0.6667, 0.9953, 0.6667, 0.9937, 0.472, 0.9953, 0.4167, 0.9953, 0.4167, 0.9953, 0.472, 0.9953, 0.08333, 0.9937, 0.1667, 0.9937, 0.1667, 0.9937, 0.08333, 0.9937, 0.4167, 0.9953, 0.3333, 0.9953, 0.3333, 0.9953, 0.4167, 0.9953, 1.0, 0.9953, 0.9167, 0.9953, 0.9167, 0.9953, 1.0, 0.9953, 0.8333, 0.9937, 0.9167, 0.9937, 0.9167, 0.9937, 0.8333, 0.9937, 0.9167, 0.9953, 0.8333, 0.9953, 0.8333, 0.9953, 0.9167, 0.9953, 0.3333, 0.9953, 0.3333, 0.9937, 0.3333, 0.9953, 0.9167, 0.9937, 1.0, 0.9937, 1.0, 0.9937, 0.9167, 0.9937, 0.3333, 0.9937, 0.4167, 0.9937, 0.4167, 0.9937, 0.3333, 0.9937, 0.1667, 0.9953, 0.08333, 0.9953, 0.08333, 0.9953, 0.1667, 0.9953, 0.4167, 0.9937, 0.5, 0.9937, 0.5, 0.9937, 0.4167, 0.9937, 0.9167, 0.9832, 0.9167, 0.9903, 0.8333, 0.9903, 0.8333, 0.9835, 0.8333, 0.9835, 0.8333, 0.9903, 0.75, 0.9903, 0.75, 0.9838, 0.75, 0.9838, 0.75, 0.9903, 0.6667, 0.9903, 0.6667, 0.9835, 0.6667, 0.9835, 0.6667, 0.9903, 0.5833, 0.9903, 0.5833, 0.9832, 0.5833, 0.9832, 0.5833, 0.9903, 0.5, 0.9903, 0.5, 0.9831, 0.5, 0.9831, 0.5, 0.9903, 0.4167, 0.9903, 0.4167, 0.9832, 0.4167, 0.9832, 0.4167, 0.9903, 0.3333, 0.9903, 0.3333, 0.9835, 0.3333, 0.9835, 0.3333, 0.9903, 0.25, 0.9903, 0.25, 0.9838, 0.25, 0.9838, 0.25, 0.9903, 0.1667, 0.9903, 0.1667, 0.9835, 0.1667, 0.9835, 0.1667, 0.9903, 0.08333, 0.9903, 0.08333, 0.9832, 1.0, 0.9831, 1.0, 0.9903, 0.9167, 0.9903, 0.9167, 0.9832, 0.08333, 0.9903, 0.08333, 0.9937, 7.451e-08, 0.9937, 7.451e-08, 0.9903, 0.1667, 0.9903, 0.1667, 0.9937, 0.08333, 0.9937, 0.08333, 0.9903, 0.4167, 0.9903, 0.4167, 0.9937, 0.3333, 0.9937, 0.3333, 0.9903, 0.5, 0.9903, 0.5, 0.9937, 0.4167, 0.9937, 0.4167, 0.9903, 0.5833, 0.9903, 0.5833, 0.9937, 0.5, 0.9937, 0.5, 0.9903, 0.6667, 0.9903, 0.6667, 0.9937, 0.5833, 0.9937, 0.5833, 0.9903, 0.9167, 0.9903, 0.9167, 0.9937, 0.8333, 0.9937, 0.8333, 0.9903, 1.0, 0.9903, 1.0, 0.9937, 0.9167, 0.9937, 0.9167, 0.9903, 0.3333, 0.9903, 0.4167, 0.9903, 0.4167, 0.9903, 0.3333, 0.9903, 0.9167, 0.9903, 1.0, 0.9903, 1.0, 0.9903, 0.9167, 0.9903, 0.8333, 0.9937, 0.9167, 0.9937, 0.9167, 0.9937, 0.8333, 0.9937, 0.8333, 0.9903, 0.9167, 0.9903, 0.9167, 0.9903, 0.8333, 0.9903, 0.8333, 0.9937, 0.8333, 0.9937, 0.8333, 0.9937, 0.8333, 0.9937, 0.08333, 0.9903, 0.1667, 0.9903, 0.1667, 0.9903, 0.08333, 0.9903, 0.1667, 0.9937, 0.1667, 0.9937, 0.1667, 0.9937, 0.1667, 0.9937, 7.451e-08, 0.9903, 0.08333, 0.9903, 0.08333, 0.9903, 7.451e-08, 0.9903, 0.8333, 0.9937, 0.8333, 0.9903, 0.8333, 0.9903, 0.8333, 0.9937, 0.6667, 0.9903, 0.6667, 0.9937, 0.6667, 0.9937, 0.6667, 0.9903, 0.0, 0.0, 0.0, 0.0, 0.0, 0.0, 0.0, 0.0, 0.0, 0.0, 0.0, 0.0, 0.0, 0.0, 0.0, 0.0, 0.0, 0.0, 0.0, 0.0, 0.0, 0.0, 0.0, 0.0, 0.0, 0.0, 0.0, 0.0, 0.0, 0.0, 0.0, 0.0, 0.3333, 0.9937, 0.3333, 0.9903, 0.3333, 0.9903, 0.3333, 0.9937, 0.5, 0.9937, 0.4167, 0.9937, 0.4167, 0.9937, 0.5, 0.9937, 0.4167, 0.9937, 0.3333, 0.9937, 0.3333, 0.9937, 0.4167, 0.9937, 0.5833, 0.9937, 0.5, 0.9937, 0.5, 0.9937, 0.5833, 0.9937, 0.6667, 0.9937, 0.5833, 0.9937, 0.5833, 0.9937, 0.6667, 0.9937, 0.5833, 0.9937, 0.5, 0.9937, 0.5, 0.9937, 0.5833, 0.9937, 0.0, 0.0, 0.0, 0.0, 0.0, 0.0, 0.0, 0.0, 0.0, 0.0, 0.0, 0.0, 0.0, 0.0, 0.0, 0.0, 0.6667, 0.9937, 0.6667, 0.9937, 0.6667, 0.9937, 0.6667, 0.9937, 0.3333, 0.9937, 0.3333, 0.9937, 0.3333, 0.9937, 0.3333, 0.9937, 0.0, 0.0, 0.0, 0.0, 0.0, 0.0, 0.0, 0.0, 1.0, 0.9937, 0.9167, 0.9937, 0.9167, 0.9937, 1.0, 0.9937, 0.08333, 0.9937, 7.451e-08, 0.9937, 7.451e-08, 0.9937, 0.08333, 0.9937, 0.1667, 0.9937, 0.08333, 0.9937, 0.08333, 0.9937, 0.1667, 0.9937, 0.9167, 0.9937, 0.8333, 0.9937, 0.8333, 0.9937, 0.9167, 0.9937, 0.08333, 0.9937, 7.451e-08, 0.9937, 7.451e-08, 0.9937, 0.08333, 0.9937, 0.9167, 0.9937, 1.0, 0.9937, 1.0, 0.9937, 0.9167, 0.9937, 7.451e-08, 0.9937, 0.08333, 0.9937, 0.08333, 0.9937, 7.451e-08, 0.9937, 1.0, 0.9937, 0.9167, 0.9937, 0.9167, 0.9937, 1.0, 0.9937, 0.1667, 0.9937, 0.08333, 0.9937, 0.08333, 0.9937, 0.1667, 0.9937, 0.08333, 0.9937, 0.1667, 0.9937, 0.1667, 0.9937, 0.08333, 0.9937, 0.0, 0.0, 0.0, 0.0, 0.0, 0.0, 0.0, 0.0, 0.0, 0.0, 0.0, 0.0, 0.0, 0.0, 0.5, 0.9937, 0.4167, 0.9937, 0.4167, 0.9937, 0.5, 0.9937, 0.0, 0.0, 0.0, 0.0, 0.0, 0.0, 0.08333, 0.9937, 0.08333, 0.9937, 0.08333, 0.9937, 0.08333, 0.9937, 7.451e-08, 0.9937, 7.451e-08, 0.9937, 0.08333, 0.9937, 0.9167, 0.9937, 0.9167, 0.9937, 0.9167, 0.9937, 1.0, 0.9937, 0.9167, 0.9937, 0.9167, 0.9937, 1.0, 0.9937, 0.6923, 0.75, 0.6923, 0.8125, 0.6154, 0.8125, 0.6154, 0.75, 0.6923, 0.25, 0.6923, 0.3125, 0.6154, 0.3125, 0.6154, 0.25, 0.6923, 0.6875, 0.6923, 0.75, 0.6154, 0.75, 0.6154, 0.6875, 0.6923, 0.1875, 0.6923, 0.25, 0.6154, 0.25, 0.6154, 0.1875, 0.6923, 0.625, 0.6923, 0.6875, 0.6154, 0.6875, 0.6154, 0.625, 0.6923, 0.125, 0.6923, 0.1875, 0.6154, 0.1875, 0.6154, 0.125, 0.6923, 0.0625, 0.6923, 0.125, 0.6154, 0.125, 0.6154, 0.0625, 0.6923, 0.9375, 0.6538, 1.0, 0.6154, 0.9375, 0.6538, 0.0, 0.6923, 0.0625, 0.6154, 0.0625, 0.6923, 0.875, 0.6923, 0.9375, 0.6154, 0.9375, 0.6154, 0.875, 0.6923, 0.8125, 0.6923, 0.875, 0.6154, 0.875, 0.6154, 0.8125, 0.6923, 0.3125, 0.6923, 0.375, 0.6154, 0.375, 0.6154, 0.3125, 0.6154, 0.8125, 0.6154, 0.875, 0.5385, 0.875, 0.5385, 0.8125, 0.6154, 0.3125, 0.6154, 0.375, 0.5385, 0.375, 0.5385, 0.3125, 0.6154, 0.75, 0.6154, 0.8125, 0.5385, 0.8125, 0.5385, 0.75, 0.6154, 0.25, 0.6154, 0.3125, 0.5385, 0.3125, 0.5385, 0.25, 0.6154, 0.6875, 0.6154, 0.75, 0.5385, 0.75, 0.5385, 0.6875, 0.6154, 0.1875, 0.6154, 0.25, 0.5385, 0.25, 0.5385, 0.1875, 0.6154, 0.625, 0.6154, 0.6875, 0.5385, 0.6875, 0.5385, 0.625, 0.6154, 0.125, 0.6154, 0.1875, 0.5385, 0.1875, 0.5385, 0.125, 0.6154, 0.0625, 0.6154, 0.125, 0.5385, 0.125, 0.5385, 0.0625, 0.6154, 0.9375, 0.5769, 1.0, 0.5385, 0.9375, 0.5769, 0.0, 0.6154, 0.0625, 0.5385, 0.0625, 0.6154, 0.875, 0.6154, 0.9375, 0.5385, 0.9375, 0.5385, 0.875, 0.5385, 0.125, 0.5385, 0.1875, 0.4615, 0.1875, 0.4615, 0.125, 0.5385, 0.0625, 0.5385, 0.125, 0.4615, 0.125, 0.4615, 0.0625, 0.5385, 0.9375, 0.5, 1.0, 0.4615, 0.9375, 0.5, 0.0, 0.5385, 0.0625, 0.4615, 0.0625, 0.5385, 0.875, 0.5385, 0.9375, 0.4615, 0.9375, 0.4615, 0.875, 0.5385, 0.8125, 0.5385, 0.875, 0.4615, 0.875, 0.4615, 0.8125, 0.5385, 0.3125, 0.5385, 0.375, 0.4615, 0.375, 0.4615, 0.3125, 0.5385, 0.75, 0.5385, 0.8125, 0.4615, 0.8125, 0.4615, 0.75, 0.5385, 0.25, 0.5385, 0.3125, 0.4615, 0.3125, 0.4615, 0.25, 0.5385, 0.6875, 0.5385, 0.75, 0.4615, 0.75, 0.4615, 0.6875, 0.5385, 0.1875, 0.5385, 0.25, 0.4615, 0.25, 0.4615, 0.1875, 0.5385, 0.625, 0.5385, 0.6875, 0.4615, 0.6875, 0.4615, 0.625, 0.4615, 0.75, 0.4615, 0.8125, 0.3846, 0.8125, 0.3846, 0.75, 0.4615, 0.25, 0.3846, 0.3125, 0.3846, 0.25, 0.4615, 0.6875, 0.4615, 0.75, 0.3846, 0.75, 0.4615, 0.1875, 0.4615, 0.25, 0.3846, 0.25, 0.3846, 0.1875, 0.4615, 0.125, 0.4615, 0.1875, 0.3846, 0.1875, 0.3846, 0.125, 0.4615, 0.0625, 0.4615, 0.125, 0.3846, 0.125, 0.3846, 0.0625, 0.4615, 0.9375, 0.4231, 1.0, 0.3846, 0.9375, 0.4231, 0.0, 0.4615, 0.0625, 0.3846, 0.0625, 0.4615, 0.875, 0.4615, 0.9375, 0.3846, 0.9375, 0.3846, 0.875, 0.4615, 0.8125, 0.4615, 0.875, 0.3846, 0.875, 0.3846, 0.8125, 0.3846, 0.0625, 0.3846, 0.125, 0.3077, 0.125, 0.3077, 0.0625, 0.3846, 0.9375, 0.3462, 1.0, 0.3077, 0.9375, 0.3462, 0.0, 0.3846, 0.0625, 0.3077, 0.0625, 0.3846, 0.875, 0.3846, 0.9375, 0.3077, 0.9375, 0.3077, 0.875, 0.3846, 0.8125, 0.3846, 0.875, 0.3077, 0.875, 0.3077, 0.8125, 0.3846, 0.3125, 0.3846, 0.375, 0.3077, 0.375, 0.3077, 0.3125, 0.3846, 0.75, 0.3846, 0.8125, 0.3077, 0.8125, 0.3077, 0.75, 0.3846, 0.25, 0.3846, 0.3125, 0.3077, 0.3125, 0.3077, 0.25, 0.3846, 0.6875, 0.3846, 0.75, 0.3077, 0.75, 0.3077, 0.6875, 0.3846, 0.1875, 0.3846, 0.25, 0.3077, 0.25, 0.3077, 0.1875, 0.3846, 0.625, 0.3846, 0.6875, 0.3077, 0.6875, 0.3077, 0.625, 0.3846, 0.125, 0.3846, 0.1875, 0.3077, 0.1875, 0.3077, 0.125, 0.3077, 0.75, 0.3077, 0.8125, 0.2308, 0.8125, 0.2308, 0.75, 0.3077, 0.25, 0.3077, 0.3125, 0.2308, 0.3125, 0.2308, 0.25, 0.3077, 0.6875, 0.3077, 0.75, 0.2308, 0.75, 0.2308, 0.6875, 0.3077, 0.1875, 0.3077, 0.25, 0.2308, 0.25, 0.2308, 0.1875, 0.3077, 0.625, 0.3077, 0.6875, 0.2308, 0.6875, 0.2308, 0.625, 0.3077, 0.125, 0.3077, 0.1875, 0.2308, 0.1875, 0.2308, 0.125, 0.3077, 0.0625, 0.3077, 0.125, 0.2308, 0.125, 0.2308, 0.0625, 0.3077, 0.9375, 0.2692, 1.0, 0.2308, 0.9375, 0.2692, 0.0, 0.3077, 0.0625, 0.2308, 0.0625, 0.3077, 0.875, 0.3077, 0.9375, 0.2308, 0.9375, 0.2308, 0.875, 0.3077, 0.8125, 0.3077, 0.875, 0.2308, 0.875, 0.2308, 0.8125, 0.3077, 0.3125, 0.3077, 0.375, 0.2308, 0.375, 0.2308, 0.3125, 0.2308, 0.9375, 0.1923, 1.0, 0.1538, 0.9375, 0.1923, 0.0, 0.2308, 0.0625, 0.1538, 0.0625, 0.2308, 0.875, 0.2308, 0.9375, 0.1538, 0.9375, 0.1538, 0.875, 0.2308, 0.8125, 0.2308, 0.875, 0.1538, 0.875, 0.1538, 0.8125, 0.2308, 0.3125, 0.2308, 0.375, 0.1538, 0.375, 0.1538, 0.3125, 0.2308, 0.75, 0.2308, 0.8125, 0.1538, 0.8125, 0.1538, 0.75, 0.2308, 0.25, 0.2308, 0.3125, 0.1538, 0.3125, 0.1538, 0.25, 0.2308, 0.6875, 0.2308, 0.75, 0.1538, 0.75, 0.1538, 0.6875, 0.2308, 0.1875, 0.2308, 0.25, 0.1538, 0.25, 0.1538, 0.1875, 0.2308, 0.625, 0.2308, 0.6875, 0.1538, 0.6875, 0.1538, 0.625, 0.2308, 0.125, 0.2308, 0.1875, 0.1538, 0.1875, 0.1538, 0.125, 0.2308, 0.0625, 0.2308, 0.125, 0.1538, 0.125, 0.1538, 0.0625, 0.1538, 0.25, 0.1538, 0.3125, 0.07692, 0.3125, 0.07692, 0.25, 0.1538, 0.6875, 0.1538, 0.75, 0.07692, 0.75, 0.07692, 0.6875, 0.1538, 0.1875, 0.1538, 0.25, 0.07692, 0.25, 0.07692, 0.1875, 0.1538, 0.625, 0.1538, 0.6875, 0.07692, 0.6875, 0.07692, 0.625, 0.1538, 0.125, 0.1538, 0.1875, 0.07692, 0.1875, 0.07692, 0.125, 0.1538, 0.0625, 0.1538, 0.125, 0.07692, 0.125, 0.07692, 0.0625, 0.1538, 0.9375, 0.1154, 1.0, 0.07692, 0.9375, 0.1154, 0.0, 0.1538, 0.0625, 0.07692, 0.0625, 0.1538, 0.875, 0.1538, 0.9375, 0.07692, 0.9375, 0.07692, 0.875, 0.1538, 0.8125, 0.1538, 0.875, 0.07692, 0.875, 0.07692, 0.8125, 0.1538, 0.3125, 0.1538, 0.375, 0.07692, 0.375, 0.07692, 0.3125, 0.1538, 0.75, 0.1538, 0.8125, 0.07692, 0.8125, 0.07692, 0.75, 0.07692, 0.9375, 0.03846, 1.0, 8.941e-08, 0.9375, 0.03846, 0.0, 0.07692, 0.0625, 8.941e-08, 0.0625, 0.07692, 0.875, 0.07692, 0.9375, 8.941e-08, 0.9375, 0.0, 0.875, 0.07692, 0.8125, 0.07692, 0.875, 0.0, 0.875, 5.96e-08, 0.8125, 0.07692, 0.3125, 0.07692, 0.375, 0.0, 0.375, 5.96e-08, 0.3125, 0.07692, 0.75, 0.07692, 0.8125, 5.96e-08, 0.8125, 5.96e-08, 0.75, 0.07692, 0.25, 0.07692, 0.3125, 5.96e-08, 0.3125, 5.96e-08, 0.25, 0.07692, 0.6875, 0.07692, 0.75, 5.96e-08, 0.75, 0.0, 0.6875, 0.07692, 0.1875, 0.07692, 0.25, 5.96e-08, 0.25, 0.0, 0.1875, 0.07692, 0.625, 0.07692, 0.6875, 0.0, 0.6875, 5.96e-08, 0.625, 0.07692, 0.125, 0.07692, 0.1875, 0.0, 0.1875, 5.96e-08, 0.125, 0.07692, 0.0625, 0.07692, 0.125, 5.96e-08, 0.125, 8.941e-08, 0.0625, 1.0, 0.6875, 1.0, 0.75, 0.9231, 0.75, 0.9231, 0.6875, 1.0, 0.1875, 1.0, 0.25, 0.9231, 0.25, 0.9231, 0.1875, 1.0, 0.625, 1.0, 0.6875, 0.9231, 0.6875, 0.9231, 0.625, 1.0, 0.125, 1.0, 0.1875, 0.9231, 0.1875, 0.9231, 0.125, 1.0, 0.0625, 1.0, 0.125, 0.9231, 0.125, 0.9231, 0.0625, 1.0, 0.9375, 0.9615, 1.0, 0.9231, 0.9375, 0.9615, 0.0, 1.0, 0.0625, 0.9231, 0.0625, 1.0, 0.875, 1.0, 0.9375, 0.9231, 0.9375, 0.9231, 0.875, 1.0, 0.8125, 1.0, 0.875, 0.9231, 0.875, 0.9231, 0.8125, 1.0, 0.3125, 1.0, 0.375, 0.9231, 0.375, 0.9231, 0.3125, 1.0, 0.75, 1.0, 0.8125, 0.9231, 0.8125, 0.9231, 0.75, 1.0, 0.25, 1.0, 0.3125, 0.9231, 0.3125, 0.9231, 0.25, 0.9231, 0.875, 0.9231, 0.9375, 0.8462, 0.9375, 0.8462, 0.875, 0.9231, 0.8125, 0.9231, 0.875, 0.8462, 0.875, 0.8462, 0.8125, 0.9231, 0.3125, 0.9231, 0.375, 0.8462, 0.375, 0.8462, 0.3125, 0.9231, 0.75, 0.9231, 0.8125, 0.8462, 0.8125, 0.8462, 0.75, 0.9231, 0.25, 0.9231, 0.3125, 0.8462, 0.3125, 0.8462, 0.25, 0.9231, 0.6875, 0.9231, 0.75, 0.8462, 0.75, 0.8462, 0.6875, 0.9231, 0.1875, 0.9231, 0.25, 0.8462, 0.25, 0.8462, 0.1875, 0.9231, 0.625, 0.9231, 0.6875, 0.8462, 0.6875, 0.8462, 0.625, 0.9231, 0.125, 0.9231, 0.1875, 0.8462, 0.1875, 0.8462, 0.125, 0.9231, 0.0625, 0.9231, 0.125, 0.8462, 0.125, 0.8462, 0.0625, 0.9231, 0.9375, 0.8846, 1.0, 0.8462, 0.9375, 0.8846, 0.0, 0.9231, 0.0625, 0.8462, 0.0625, 0.8462, 0.1875, 0.8462, 0.25, 0.7692, 0.25, 0.7692, 0.1875, 0.8462, 0.625, 0.8462, 0.6875, 0.7692, 0.6875, 0.7692, 0.625, 0.8462, 0.125, 0.8462, 0.1875, 0.7692, 0.1875, 0.7692, 0.125, 0.8462, 0.0625, 0.8462, 0.125, 0.7692, 0.125, 0.7692, 0.0625, 0.8462, 0.9375, 0.8077, 1.0, 0.7692, 0.9375, 0.8077, 0.0, 0.8462, 0.0625, 0.7692, 0.0625, 0.8462, 0.875, 0.8462, 0.9375, 0.7692, 0.9375, 0.7692, 0.875, 0.8462, 0.8125, 0.8462, 0.875, 0.7692, 0.875, 0.7692, 0.8125, 0.8462, 0.3125, 0.8462, 0.375, 0.7692, 0.375, 0.7692, 0.3125, 0.8462, 0.75, 0.8462, 0.8125, 0.7692, 0.8125, 0.7692, 0.75, 0.8462, 0.25, 0.8462, 0.3125, 0.7692, 0.3125, 0.7692, 0.25, 0.8462, 0.6875, 0.8462, 0.75, 0.7692, 0.75, 0.7692, 0.6875, 0.7692, 0.8125, 0.7692, 0.875, 0.6923, 0.875, 0.6923, 0.8125, 0.7692, 0.3125, 0.7692, 0.375, 0.6923, 0.375, 0.6923, 0.3125, 0.7692, 0.75, 0.7692, 0.8125, 0.6923, 0.8125, 0.6923, 0.75, 0.7692, 0.25, 0.7692, 0.3125, 0.6923, 0.3125, 0.6923, 0.25, 0.7692, 0.6875, 0.7692, 0.75, 0.6923, 0.75, 0.6923, 0.6875, 0.7692, 0.1875, 0.7692, 0.25, 0.6923, 0.25, 0.6923, 0.1875, 0.7692, 0.625, 0.7692, 0.6875, 0.6923, 0.6875, 0.6923, 0.625, 0.7692, 0.125, 0.7692, 0.1875, 0.6923, 0.1875, 0.6923, 0.125, 0.7692, 0.0625, 0.7692, 0.125, 0.6923, 0.125, 0.6923, 0.0625, 0.7692, 0.9375, 0.7308, 1.0, 0.6923, 0.9375, 0.7308, 0.0, 0.7692, 0.0625, 0.6923, 0.0625, 0.7692, 0.875, 0.7692, 0.9375, 0.6923, 0.9375, 0.6923, 0.875, 0.03732, 0.8401, 7.451e-08, 0.8397, 7.451e-08, 0.831, 0.954, 0.8401, 0.8794, 0.8401, 0.9167, 0.8222, 0.8707, 0.8401, 0.796, 0.8401, 0.8333, 0.8222, 0.7873, 0.8401, 0.7127, 0.8401, 0.75, 0.8222, 0.704, 0.8401, 0.6294, 0.8401, 0.6667, 0.8222, 0.6207, 0.8401, 0.546, 0.8401, 0.5833, 0.8222, 0.5373, 0.8401, 0.4627, 0.8401, 0.5, 0.8222, 0.454, 0.8401, 0.3794, 0.8401, 0.4167, 0.8222, 0.3707, 0.8401, 0.296, 0.8401, 0.3333, 0.8222, 0.2873, 0.8401, 0.2127, 0.8401, 0.25, 0.8222, 0.204, 0.8401, 0.1294, 0.8401, 0.1667, 0.8222, 0.1207, 0.8401, 0.04605, 0.8401, 0.08333, 0.8222, -0.0189, 0.9723, 0.02115, 0.9825, 7.451e-08, 0.9825, 0.9372, 0.9734, 0.9167, 0.9832, 0.8962, 0.9734, 0.8538, 0.9734, 0.8333, 0.9835, 0.8128, 0.9734, 0.7705, 0.9734, 0.75, 0.9838, 0.7295, 0.9734, 0.6872, 0.9734, 0.6667, 0.9835, 0.6462, 0.9734, 0.6038, 0.9734, 0.5833, 0.9832, 0.5628, 0.9734, 0.5205, 0.9734, 0.5, 0.9831, 0.4795, 0.9734, 0.4372, 0.9734, 0.4167, 0.9832, 0.3962, 0.9734, 0.3538, 0.9734, 0.3333, 0.9835, 0.3128, 0.9734, 0.2705, 0.9734, 0.25, 0.9838, 0.2295, 0.9734, 0.1872, 0.9734, 0.1667, 0.9835, 0.1462, 0.9734, 0.1038, 0.9734, 0.08333, 0.9832, 0.06283, 0.9734, 0.8962, 0.9734, 0.8794, 0.8401, 0.954, 0.8401, 0.9372, 0.9734, 0.8128, 0.9734, 0.796, 0.8401, 0.8707, 0.8401, 0.8538, 0.9734, 0.7295, 0.9734, 0.7127, 0.8401, 0.7873, 0.8401, 0.7705, 0.9734, 0.6462, 0.9734, 0.6294, 0.8401, 0.704, 0.8401, 0.6872, 0.9734, 0.5628, 0.9734, 0.546, 0.8401, 0.6207, 0.8401, 0.6038, 0.9734, 0.4795, 0.9734, 0.4627, 0.8401, 0.5373, 0.8401, 0.5205, 0.9734, 0.3962, 0.9734, 0.3794, 0.8401, 0.454, 0.8401, 0.4372, 0.9734, 0.3128, 0.9734, 0.296, 0.8401, 0.3707, 0.8401, 0.3538, 0.9734, 0.2295, 0.9734, 0.2127, 0.8401, 0.2873, 0.8401, 0.2705, 0.9734, 0.1462, 0.9734, 0.1294, 0.8401, 0.204, 0.8401, 0.1872, 0.9734, 0.06283, 0.9734, 0.04605, 0.8401, 0.1207, 0.8401, 0.1038, 0.9734, 0.04605, 0.8401, 0.03732, 0.8401, 7.451e-08, 0.8222, 0.08333, 0.8222, 0.1294, 0.8401, 0.1207, 0.8401, 0.08333, 0.8222, 0.1667, 0.8222, 0.2127, 0.8401, 0.204, 0.8401, 0.1667, 0.8222, 0.25, 0.8222, 0.296, 0.8401, 0.2873, 0.8401, 0.25, 0.8222, 0.3333, 0.8222, 0.3794, 0.8401, 0.3707, 0.8401, 0.3333, 0.8222, 0.4167, 0.8222, 0.4627, 0.8401, 0.454, 0.8401, 0.4167, 0.8222, 0.5, 0.8222, 0.546, 0.8401, 0.5373, 0.8401, 0.5, 0.8222, 0.5833, 0.8222, 0.6294, 0.8401, 0.6207, 0.8401, 0.5833, 0.8222, 0.6667, 0.8222, 0.7127, 0.8401, 0.704, 0.8401, 0.6667, 0.8222, 0.75, 0.8222, 0.796, 0.8401, 0.7873, 0.8401, 0.75, 0.8222, 0.8333, 0.8222, 0.8794, 0.8401, 0.8707, 0.8401, 0.8333, 0.8222, 0.9167, 0.8222, 0.9627, 0.8401, 0.954, 0.8401, 0.9167, 0.8222, 1.0, 0.8222, 0.03732, 0.8401, 0.02052, 0.9734, 7.451e-08, 0.9729, 7.451e-08, 0.8397, 0.08333, 0.9832, 7.451e-08, 0.9831, 0.02052, 0.9734, 0.06283, 0.9734, 0.1667, 0.9835, 0.08333, 0.9832, 0.1038, 0.9734, 0.1462, 0.9734, 0.25, 0.9838, 0.1667, 0.9835, 0.1872, 0.9734, 0.2295, 0.9734, 0.3333, 0.9835, 0.25, 0.9838, 0.2705, 0.9734, 0.3128, 0.9734, 0.4167, 0.9832, 0.3333, 0.9835, 0.3538, 0.9734, 0.3962, 0.9734, 0.5, 0.9831, 0.4167, 0.9832, 0.4372, 0.9734, 0.4795, 0.9734, 0.5833, 0.9832, 0.5, 0.9831, 0.5205, 0.9734, 0.5628, 0.9734, 0.6667, 0.9835, 0.5833, 0.9832, 0.6038, 0.9734, 0.6462, 0.9734, 0.75, 0.9838, 0.6667, 0.9835, 0.6872, 0.9734, 0.7295, 0.9734, 0.8333, 0.9835, 0.75, 0.9838, 0.7705, 0.9734, 0.8128, 0.9734, 0.9167, 0.9832, 0.8333, 0.9835, 0.8538, 0.9734, 0.8962, 0.9734, 1.0, 0.9831, 0.9167, 0.9832, 0.9372, 0.9734, 0.9795, 0.9734, 0.05993, 0.7323, 0.06901, 0.7476, 0.01432, 0.7476, 0.0234, 0.7323, -0.01436, 0.7485, 0.01432, 0.7476, 7.451e-08, 0.7553, 0.9023, 0.7485, 0.931, 0.7476, 0.9167, 0.7553, 0.819, 0.7485, 0.8477, 0.7476, 0.8333, 0.7553, 0.7356, 0.7485, 0.7643, 0.7476, 0.75, 0.7553, 0.6523, 0.7476, 0.6667, 0.7481, 0.6667, 0.7553, 0.569, 0.7476, 0.5833, 0.7481, 0.5833, 0.7553, 0.4857, 0.7476, 0.5, 0.7481, 0.5, 0.7553, 0.4023, 0.7476, 0.4167, 0.7481, 0.4167, 0.7553, 0.319, 0.7476, 0.3333, 0.7481, 0.3333, 0.7553, 0.2357, 0.7476, 0.25, 0.7481, 0.25, 0.7553, 0.1523, 0.7485, 0.181, 0.7476, 0.1667, 0.7553, 0.06898, 0.7485, 0.09766, 0.7476, 0.08333, 0.7553, 0.0234, 0.7323, 7.451e-08, 0.7322, 7.451e-08, 0.7313, 0.8933, 0.7323, 0.9167, 0.7303, 0.9401, 0.7323, 0.8099, 0.7323, 0.8333, 0.7303, 0.8567, 0.7323, 0.7266, 0.7323, 0.75, 0.7303, 0.7734, 0.7323, 0.6433, 0.7323, 0.6667, 0.7303, 0.6901, 0.7323, 0.5599, 0.7323, 0.5833, 0.7303, 0.6067, 0.7323, 0.4766, 0.7323, 0.5, 0.7303, 0.5234, 0.7323, 0.3933, 0.7323, 0.4167, 0.7303, 0.4401, 0.7323, 0.3099, 0.7323, 0.3333, 0.7303, 0.3567, 0.7323, 0.2266, 0.7323, 0.25, 0.7303, 0.2734, 0.7323, 0.1433, 0.7323, 0.1667, 0.7303, 0.1901, 0.7323, 0.05993, 0.7323, 0.08333, 0.7303, 0.1067, 0.7323, 0.0234, 0.7323, 0.01432, 0.7476, 7.451e-08, 0.7476, 7.451e-08, 0.7322, 0.9023, 0.7476, 0.8933, 0.7323, 0.9401, 0.7323, 0.931, 0.7476, 0.819, 0.7476, 0.8099, 0.7323, 0.8567, 0.7323, 0.8477, 0.7476, 0.7357, 0.7476, 0.7266, 0.7323, 0.7734, 0.7323, 0.7643, 0.7476, 0.6523, 0.7476, 0.6433, 0.7323, 0.6901, 0.7323, 0.681, 0.7476, 0.569, 0.7476, 0.5599, 0.7323, 0.6067, 0.7323, 0.5977, 0.7476, 0.4857, 0.7476, 0.4766, 0.7323, 0.5234, 0.7323, 0.5143, 0.7476, 0.4023, 0.7476, 0.3933, 0.7323, 0.4401, 0.7323, 0.431, 0.7476, 0.319, 0.7476, 0.3099, 0.7323, 0.3567, 0.7323, 0.3477, 0.7476, 0.2357, 0.7476, 0.2266, 0.7323, 0.2734, 0.7323, 0.2643, 0.7476, 0.1523, 0.7476, 0.1433, 0.7323, 0.1901, 0.7323, 0.181, 0.7476, 0.06901, 0.7476, 0.05993, 0.7323, 0.1067, 0.7323, 0.09766, 0.7476, 0.9766, 0.7323, 0.9401, 0.7323, 0.9167, 0.7303, 1.0, 0.7303, 0.8933, 0.7323, 0.8567, 0.7323, 0.8333, 0.7303, 0.9167, 0.7303, 0.8099, 0.7323, 0.7734, 0.7323, 0.75, 0.7303, 0.8333, 0.7303, 0.7266, 0.7323, 0.6901, 0.7323, 0.6667, 0.7303, 0.75, 0.7303, 0.6433, 0.7323, 0.6067, 0.7323, 0.5833, 0.7303, 0.6667, 0.7303, 0.5599, 0.7323, 0.5234, 0.7323, 0.5, 0.7303, 0.5833, 0.7303, 0.4766, 0.7323, 0.4401, 0.7323, 0.4167, 0.7303, 0.5, 0.7303, 0.3933, 0.7323, 0.3567, 0.7323, 0.3333, 0.7303, 0.4167, 0.7303, 0.3099, 0.7323, 0.2734, 0.7323, 0.25, 0.7303, 0.3333, 0.7303, 0.2266, 0.7323, 0.1901, 0.7323, 0.1667, 0.7303, 0.25, 0.7303, 0.1433, 0.7323, 0.1067, 0.7323, 0.08333, 0.7303, 0.1667, 0.7303, 0.05993, 0.7323, 0.0234, 0.7323, 7.451e-08, 0.7303, 0.08333, 0.7303, 0.9766, 0.7323, 0.9857, 0.7476, 0.931, 0.7476, 0.9401, 0.7323, 0.9681, 0.6994, 0.9486, 0.6994, 0.9198, 0.6982, 1.001, 0.6982, 0.02065, 0.7133, 0.001435, 0.7147, 7.451e-08, 0.7132, 0.896, 0.7133, 0.9373, 0.7133, 0.9167, 0.716, 0.8014, 0.6994, 0.7819, 0.6994, 0.7532, 0.6982, 0.834, 0.6982, 0.8127, 0.7133, 0.854, 0.7133, 0.8333, 0.716, 0.7181, 0.6994, 0.6986, 0.6994, 0.6698, 0.6982, 0.7506, 0.6982, 0.7293, 0.7133, 0.7707, 0.7133, 0.75, 0.716, 0.6347, 0.6994, 0.6153, 0.6994, 0.5865, 0.6982, 0.6673, 0.6982, 0.646, 0.7133, 0.6873, 0.7133, 0.6667, 0.716, 0.5514, 0.6994, 0.5319, 0.6994, 0.5032, 0.6982, 0.584, 0.6982, 0.5627, 0.7133, 0.604, 0.7133, 0.5833, 0.716, 0.4681, 0.6994, 0.4486, 0.6994, 0.4198, 0.6982, 0.5006, 0.6982, 0.4793, 0.7133, 0.5207, 0.7133, 0.5, 0.716, 0.3847, 0.6994, 0.3653, 0.6994, 0.3365, 0.6982, 0.4173, 0.6982, 0.396, 0.7133, 0.4373, 0.7133, 0.4167, 0.716, 0.3014, 0.6994, 0.2819, 0.6994, 0.2532, 0.6982, 0.334, 0.6982, 0.3127, 0.7133, 0.354, 0.7133, 0.3333, 0.716, 0.2181, 0.6994, 0.1986, 0.6994, 0.1698, 0.6982, 0.2506, 0.6982, 0.2293, 0.7133, 0.2707, 0.7133, 0.25, 0.716, 0.1347, 0.6994, 0.1153, 0.6994, 0.08648, 0.6982, 0.1673, 0.6982, 0.146, 0.7133, 0.1873, 0.7133, 0.1667, 0.716, 0.05139, 0.6994, 0.08527, 0.6981, 0.1153, 0.6994, 0.06268, 0.7133, 0.104, 0.7133, 0.08333, 0.716, 0.03194, 0.6994, 0.02065, 0.7133, 7.451e-08, 0.7132, 7.451e-08, 0.6993, 0.896, 0.7133, 0.8847, 0.6994, 0.9486, 0.6994, 0.9373, 0.7133, 0.8127, 0.7133, 0.8014, 0.6994, 0.8653, 0.6994, 0.854, 0.7133, 0.7293, 0.7133, 0.7181, 0.6994, 0.7819, 0.6994, 0.7707, 0.7133, 0.646, 0.7133, 0.6347, 0.6994, 0.6986, 0.6994, 0.6873, 0.7133, 0.5627, 0.7133, 0.5514, 0.6994, 0.6153, 0.6994, 0.604, 0.7133, 0.4793, 0.7133, 0.4681, 0.6994, 0.5319, 0.6994, 0.5207, 0.7133, 0.396, 0.7133, 0.3847, 0.6994, 0.4486, 0.6994, 0.4373, 0.7133, 0.3127, 0.7133, 0.3014, 0.6994, 0.3653, 0.6994, 0.354, 0.7133, 0.2293, 0.7133, 0.2181, 0.6994, 0.2819, 0.6994, 0.2707, 0.7133, 0.146, 0.7133, 0.1347, 0.6994, 0.1986, 0.6994, 0.1873, 0.7133, 0.06268, 0.7133, 0.05139, 0.6994, 0.1153, 0.6994, 0.104, 0.7133, 0.8847, 0.6994, 0.8653, 0.6994, 0.8365, 0.6982, 0.9173, 0.6982, 1.0, 0.716, 0.9167, 0.716, 0.9373, 0.7133, 0.9793, 0.7133, 0.8847, 0.6994, 0.9186, 0.6981, 0.9486, 0.6994, 0.9167, 0.716, 0.8333, 0.716, 0.854, 0.7133, 0.896, 0.7133, 0.8014, 0.6994, 0.8353, 0.6981, 0.8653, 0.6994, 0.8333, 0.716, 0.75, 0.716, 0.7707, 0.7133, 0.8127, 0.7133, 0.7181, 0.6994, 0.7519, 0.6981, 0.7819, 0.6994, 0.75, 0.716, 0.6667, 0.716, 0.6873, 0.7133, 0.7293, 0.7133, 0.6347, 0.6994, 0.6686, 0.6981, 0.6986, 0.6994, 0.6667, 0.716, 0.5833, 0.716, 0.604, 0.7133, 0.646, 0.7133, 0.5514, 0.6994, 0.5853, 0.6981, 0.6153, 0.6994, 0.5833, 0.716, 0.5, 0.716, 0.5207, 0.7133, 0.5627, 0.7133, 0.4681, 0.6994, 0.5019, 0.6981, 0.5319, 0.6994, 0.5, 0.716, 0.4167, 0.716, 0.4373, 0.7133, 0.4793, 0.7133, 0.3847, 0.6994, 0.4186, 0.6981, 0.4486, 0.6994, 0.4167, 0.716, 0.3333, 0.716, 0.354, 0.7133, 0.396, 0.7133, 0.3014, 0.6994, 0.3353, 0.6981, 0.3653, 0.6994, 0.3333, 0.716, 0.25, 0.716, 0.2707, 0.7133, 0.3127, 0.7133, 0.2181, 0.6994, 0.2519, 0.6981, 0.2819, 0.6994, 0.25, 0.716, 0.1667, 0.716, 0.1873, 0.7133, 0.2293, 0.7133, 0.1347, 0.6994, 0.1686, 0.6981, 0.1986, 0.6994, 0.1667, 0.716, 0.08333, 0.716, 0.104, 0.7133, 0.146, 0.7133, 0.03194, 0.6994, 7.451e-08, 0.6993, 0.01035, 0.6987, 0.08333, 0.716, 7.451e-08, 0.716, 0.02065, 0.7133, 0.06268, 0.7133, 0.9809, 0.6827, 0.969, 0.6953, 0.9475, 0.6953, 0.9357, 0.6827, -0.01878, 0.683, 0.002752, 0.6813, 0.01833, 0.6813, 0.9357, 0.6827, 0.9167, 0.683, 0.9194, 0.6813, 0.851, 0.683, 0.8123, 0.6813, 0.8306, 0.6813, 0.769, 0.6827, 0.7309, 0.6827, 0.75, 0.6802, 0.6844, 0.683, 0.6456, 0.6813, 0.6639, 0.6813, 0.6023, 0.6827, 0.5643, 0.6827, 0.5833, 0.6802, 0.519, 0.6827, 0.5, 0.683, 0.5028, 0.6813, 0.4344, 0.683, 0.4167, 0.683, 0.4139, 0.6813, 0.351, 0.683, 0.3123, 0.6813, 0.3306, 0.6813, 0.269, 0.6827, 0.2309, 0.6827, 0.25, 0.6802, 0.1857, 0.6827, 0.1667, 0.683, 0.1694, 0.6813, 0.1023, 0.6827, 0.06427, 0.6827, 0.08333, 0.6802, 0.969, 0.6953, 1.0, 0.6953, 0.998, 0.6967, 0.9475, 0.6953, 0.9173, 0.6982, 0.8857, 0.6953, 0.8642, 0.6953, 0.834, 0.6982, 0.8023, 0.6953, 0.7808, 0.6953, 0.7506, 0.6982, 0.719, 0.6953, 0.6975, 0.6953, 0.6673, 0.6982, 0.6357, 0.6953, 0.6142, 0.6953, 0.584, 0.6982, 0.5523, 0.6953, 0.5308, 0.6953, 0.5006, 0.6982, 0.469, 0.6953, 0.4475, 0.6953, 0.4173, 0.6982, 0.3857, 0.6953, 0.3642, 0.6953, 0.334, 0.6982, 0.3023, 0.6953, 0.2808, 0.6953, 0.2506, 0.6982, 0.219, 0.6953, 0.1975, 0.6953, 0.1673, 0.6982, 0.1357, 0.6953, 0.1142, 0.6953, 0.08397, 0.6982, 0.05234, 0.6953, 0.9809, 0.6827, 0.9357, 0.6827, 0.9222, 0.6802, 1.0, 0.6802, 0.8976, 0.6827, 0.8523, 0.6827, 0.8388, 0.6802, 0.9167, 0.6802, 0.8143, 0.6827, 0.769, 0.6827, 0.75, 0.6802, 0.8333, 0.6802, 0.7309, 0.6827, 0.6857, 0.6827, 0.6722, 0.6802, 0.75, 0.6802, 0.6476, 0.6827, 0.6023, 0.6827, 0.5833, 0.6802, 0.6667, 0.6802, 0.5643, 0.6827, 0.519, 0.6827, 0.5055, 0.6802, 0.5833, 0.6802, 0.4809, 0.6827, 0.4357, 0.6827, 0.4222, 0.6802, 0.5, 0.6802, 0.3976, 0.6827, 0.3523, 0.6827, 0.3388, 0.6802, 0.4167, 0.6802, 0.3143, 0.6827, 0.269, 0.6827, 0.25, 0.6802, 0.3333, 0.6802, 0.2309, 0.6827, 0.1857, 0.6827, 0.1722, 0.6802, 0.25, 0.6802, 0.1476, 0.6827, 0.1023, 0.6827, 0.08333, 0.6802, 0.1667, 0.6802, 0.06427, 0.6827, 0.01899, 0.6827, 0.005503, 0.6802, 0.08333, 0.6802, 0.9475, 0.6953, 0.969, 0.6953, 1.001, 0.6982, 0.9198, 0.6982, 0.8642, 0.6953, 0.8857, 0.6953, 0.9173, 0.6982, 0.8365, 0.6982, 0.7808, 0.6953, 0.8023, 0.6953, 0.834, 0.6982, 0.7532, 0.6982, 0.6975, 0.6953, 0.719, 0.6953, 0.7506, 0.6982, 0.6698, 0.6982, 0.6142, 0.6953, 0.6357, 0.6953, 0.6673, 0.6982, 0.5865, 0.6982, 0.5308, 0.6953, 0.5523, 0.6953, 0.584, 0.6982, 0.5032, 0.6982, 0.4475, 0.6953, 0.469, 0.6953, 0.5006, 0.6982, 0.4198, 0.6982, 0.3642, 0.6953, 0.3857, 0.6953, 0.4173, 0.6982, 0.3365, 0.6982, 0.2808, 0.6953, 0.3023, 0.6953, 0.334, 0.6982, 0.2532, 0.6982, 0.1975, 0.6953, 0.219, 0.6953, 0.2506, 0.6982, 0.1698, 0.6982, 0.1142, 0.6953, 0.1357, 0.6953, 0.1673, 0.6982, 0.08648, 0.6982, 0.03083, 0.6953, 0.05234, 0.6953, 0.08397, 0.6982, 0.00315, 0.6982, 0.1023, 0.6827, 0.1142, 0.6953, 0.05234, 0.6953, 0.06427, 0.6827, 7.451e-08, 0.6956, 7.451e-08, 0.683, 0.01899, 0.6827, 0.03083, 0.6953, 0.8857, 0.6953, 0.8976, 0.6827, 0.9357, 0.6827, 0.9475, 0.6953, 0.8023, 0.6953, 0.8143, 0.6827, 0.8523, 0.6827, 0.8642, 0.6953, 0.719, 0.6953, 0.7309, 0.6827, 0.769, 0.6827, 0.7808, 0.6953, 0.6357, 0.6953, 0.6476, 0.6827, 0.6857, 0.6827, 0.6975, 0.6953, 0.5523, 0.6953, 0.5643, 0.6827, 0.6023, 0.6827, 0.6142, 0.6953, 0.469, 0.6953, 0.4809, 0.6827, 0.519, 0.6827, 0.5308, 0.6953, 0.3857, 0.6953, 0.3976, 0.6827, 0.4357, 0.6827, 0.4475, 0.6953, 0.3023, 0.6953, 0.3143, 0.6827, 0.3523, 0.6827, 0.3642, 0.6953, 0.219, 0.6953, 0.2309, 0.6827, 0.269, 0.6827, 0.2808, 0.6953, 0.1357, 0.6953, 0.1476, 0.6827, 0.1857, 0.6827, 0.1975, 0.6953, 0.08333, 0.6643, 0.08333, 0.6802, 0.005503, 0.6802, 0.75, 0.9985, 0.6667, 0.9985, 0.75, 0.9985, 0.3333, 0.9953, 0.3333, 0.9985, 0.3333, 0.9953, 0.3333, 0.9985, 0.25, 0.9985, 0.3333, 0.9985, 0.25, 0.9953, 0.3333, 0.9953, 0.25, 0.9953, 0.6667, 0.9985, 0.6667, 0.9953, 0.6667, 0.9985, 0.8333, 0.9985, 0.75, 0.9985, 0.8333, 0.9985, 0.75, 0.9953, 0.8333, 0.9953, 0.75, 0.9953, 0.1667, 0.9953, 0.25, 0.9953, 0.1667, 0.9953, 0.5718, 0.9987, 0.4839, 0.9987, 0.5, 0.9985, 0.5833, 0.9985, 0.4167, 1.0, 0.4167, 0.9996, 0.4339, 0.9994, 0.5361, 0.9994, 0.5238, 0.9996, 0.5361, 0.9994, 0.4339, 0.9994, 0.4505, 0.9991, 0.548, 0.9991, 0.548, 0.9991, 0.4505, 0.9991, 0.4672, 0.9989, 0.5599, 0.9989, 0.5599, 0.9989, 0.4672, 0.9989, 0.4839, 0.9987, 0.5718, 0.9987, 1.0, 0.9985, 1.0, 0.9987, 0.9167, 0.9987, 0.9167, 0.9985, 1.0, 0.9987, 1.0, 0.9989, 0.9167, 0.9989, 0.9167, 0.9987, 1.0, 0.9989, 1.0, 0.9991, 0.9167, 0.9991, 0.9167, 0.9989, 1.0, 0.9991, 1.0, 0.9994, 0.9167, 0.9994, 0.9167, 0.9991, 0.9167, 0.9985, 0.9167, 0.9987, 0.8333, 0.9987, 0.8333, 0.9985, 0.9167, 0.9987, 0.9167, 0.9989, 0.8333, 0.9989, 0.8333, 0.9987, 0.9167, 0.9989, 0.9167, 0.9991, 0.8333, 0.9991, 0.8333, 0.9989, 0.9167, 0.9991, 0.9167, 0.9994, 0.8333, 0.9994, 0.8333, 0.9991, 0.8333, 0.9985, 0.8333, 0.9987, 0.75, 0.9987, 0.75, 0.9985, 0.8333, 0.9987, 0.8333, 0.9989, 0.75, 0.9989, 0.75, 0.9987, 0.8333, 0.9989, 0.8333, 0.9991, 0.75, 0.9991, 0.75, 0.9989, 0.8333, 0.9991, 0.8333, 0.9994, 0.75, 0.9994, 0.75, 0.9991, 0.75, 0.9985, 0.75, 0.9987, 0.6667, 0.9987, 0.6667, 0.9985, 0.75, 0.9987, 0.75, 0.9989, 0.6667, 0.9989, 0.6667, 0.9987, 0.75, 0.9989, 0.75, 0.9991, 0.6667, 0.9991, 0.6667, 0.9989, 0.75, 0.9991, 0.75, 0.9994, 0.6667, 0.9994, 0.6667, 0.9991, 0.6667, 0.9985, 0.6667, 0.9987, 0.5833, 0.9987, 0.5833, 0.9985, 0.6667, 0.9987, 0.6667, 0.9989, 0.5833, 0.9989, 0.5833, 0.9987, 0.6667, 0.9989, 0.6667, 0.9991, 0.5833, 0.9991, 0.5833, 0.9989, 0.6667, 0.9991, 0.6667, 0.9994, 0.5833, 0.9994, 0.5833, 0.9991, 0.4167, 0.9985, 0.4167, 0.9987, 0.3333, 0.9987, 0.3333, 0.9985, 0.4167, 0.9987, 0.4167, 0.9989, 0.3333, 0.9989, 0.3333, 0.9987, 0.4167, 0.9989, 0.4167, 0.9991, 0.3333, 0.9991, 0.3333, 0.9989, 0.4167, 0.9991, 0.4167, 0.9994, 0.3333, 0.9994, 0.3333, 0.9991, 0.3333, 0.9985, 0.3333, 0.9987, 0.25, 0.9987, 0.25, 0.9985, 0.3333, 0.9987, 0.3333, 0.9989, 0.25, 0.9989, 0.25, 0.9987, 0.3333, 0.9989, 0.3333, 0.9991, 0.25, 0.9991, 0.25, 0.9989, 0.3333, 0.9991, 0.3333, 0.9994, 0.25, 0.9994, 0.25, 0.9991, 0.25, 0.9985, 0.25, 0.9987, 0.1667, 0.9987, 0.1667, 0.9985, 0.25, 0.9987, 0.25, 0.9989, 0.1667, 0.9989, 0.1667, 0.9987, 0.25, 0.9989, 0.25, 0.9991, 0.1667, 0.9991, 0.1667, 0.9989, 0.25, 0.9991, 0.25, 0.9994, 0.1667, 0.9994, 0.1667, 0.9991, 0.08333, 0.9985, 0.08333, 0.9987, 7.451e-08, 0.9987, 7.451e-08, 0.9985, 0.08333, 0.9987, 0.08333, 0.9989, 7.451e-08, 0.9989, 7.451e-08, 0.9987, 0.08333, 0.9989, 0.08333, 0.9991, 7.451e-08, 0.9991, 7.451e-08, 0.9989, 0.08333, 0.9991, 0.08333, 0.9994, 7.451e-08, 0.9994, 7.451e-08, 0.9991, 0.1667, 0.9985, 0.1667, 0.9987, 0.08333, 0.9987, 0.08333, 0.9985, 0.1667, 0.9987, 0.1667, 0.9989, 0.08333, 0.9989, 0.08333, 0.9987, 0.1667, 0.9989, 0.1667, 0.9991, 0.08333, 0.9991, 0.08333, 0.9989, 0.1667, 0.9991, 0.1667, 0.9994, 0.08333, 0.9994, 0.08333, 0.9991])
me_cylinder.use_remesh_fix_poles = True
me_cylinder.use_remesh_preserve_attributes = False
me_cylinder.update()

# ---- objects
ob_light = bpy.data.objects.new('Light', light_light)
ob_camera = bpy.data.objects.new('Camera', cam_camera)
ob_cylinder = bpy.data.objects.new('Cylinder', me_cylinder)

# ---- transforms, parenting, visibility, modifiers, constraints
ob_light.location = (4.076, 1.005, 5.904)
ob_light.rotation_euler = (0.6503, 0.05522, 1.866)
ob_light.lock_rotations_4d = False
ob_light.empty_display_type = 'ARROWS'
ob_light.color = (0.0, 0.0, 0.0, 0.0)
ob_light.lineart.crease_threshold = 0.0
ob_camera.location = (7.359, -6.926, 4.958)
ob_camera.rotation_euler = (1.109, 0.0, 0.8149)
ob_camera.lock_rotations_4d = False
ob_camera.empty_display_type = 'ARROWS'
ob_camera.color = (0.0, 0.0, 0.0, 0.0)
ob_camera.display_type = 'WIRE'
ob_camera.lineart.crease_threshold = 0.0
ob_cylinder.location = (0.0, 0.0, 0.0)

# ---- collection membership
col_collection.objects.link(ob_light)
col_collection.objects.link(ob_camera)
col_collection.objects.link(ob_cylinder)

# ---- scene / render settings (as saved in the file)
scene.camera = ob_camera
scene.frame_start = 1; scene.frame_end = 250; scene.frame_set(2)
scene.render.engine = 'BLENDER_EEVEE_NEXT'
scene.cycles.use_denoising = False
scene.cycles.samples = 128
scene.cycles.sampling_pattern = 'TABULATED_SOBOL'
scene.cycles.use_adaptive_sampling = False
scene.cycles.use_light_tree = False
scene.view_settings.view_transform = 'Filmic'
bpy.context.view_layer.update()
